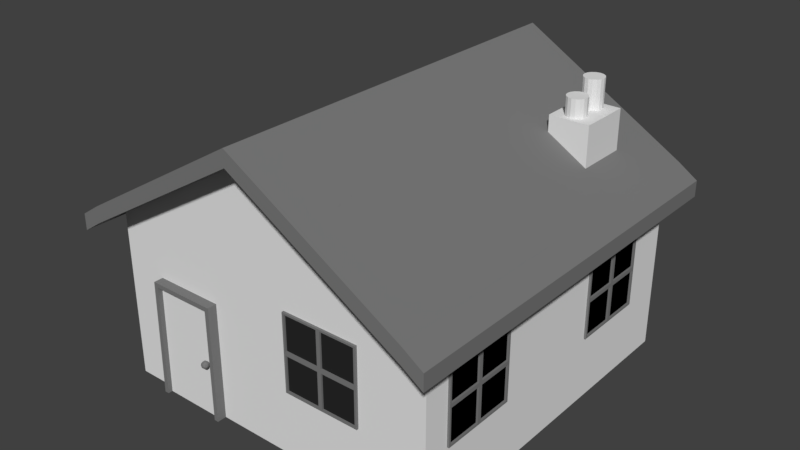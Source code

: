 # Source: house.blend  (saved by Blender 2.79.0; exported with 4.5.12 LTS)
import bpy
from mathutils import Matrix  # noqa: F401  (used for matrix-valued properties, if any)

bpy.ops.wm.read_factory_settings(use_empty=True)
scene = bpy.context.scene
scene.name = 'Scene'

# ---- collections
col_collection_1 = bpy.data.collections.new('Collection 1'); scene.collection.children.link(col_collection_1)

# ---- materials (node trees are filled in below, after node groups)
mat_material = bpy.data.materials.new('Material')
mat_material.alpha_threshold = 0.0
mat_material.use_transparent_shadow = False
mat_material.roughness = 0.5
mat_material.line_color = (0.0, 0.0, 0.0, 1.0)
mat_material_001 = bpy.data.materials.new('Material.001')
mat_material_001.alpha_threshold = 0.0
mat_material_001.use_transparent_shadow = False
mat_material_001.diffuse_color = (0.196, 0.196, 0.196, 1.0)
mat_material_001.roughness = 0.5
mat_material_002 = bpy.data.materials.new('Material.002')
mat_material_002.alpha_threshold = 0.0
mat_material_002.use_transparent_shadow = False
mat_material_002.diffuse_color = (0.02198, 0.02198, 0.02198, 1.0)
mat_material_002.roughness = 0.5
mat_material_003 = bpy.data.materials.new('Material.003')
mat_material_003.alpha_threshold = 0.0
mat_material_003.use_transparent_shadow = False
mat_material_003.diffuse_color = (0.0, 0.0, 0.0, 1.0)
mat_material_003.roughness = 0.5

# ---- material node trees

# ---- world
world_world = bpy.data.worlds.new('World'); scene.world = world_world
world_world.color = (0.05088, 0.05088, 0.05088)
world_world.use_sun_shadow = False
world_world.sun_shadow_jitter_overblur = 0.0
world_world.cycles.sampling_method = 'MANUAL'

# ---- meshes
me_cube = bpy.data.meshes.new('Cube')
me_cube.from_pydata([(3.088, 3.202, -2.396), (3.088, -3.26, -2.396), (-3.182, -3.26, -2.396), (-3.182, 3.202, -2.396), (3.088, 3.202, 1.017), (3.088, -3.26, 1.017), (-3.182, -3.26, 1.017), (-3.182, 3.202, 1.017), (3.088, -0.02933, 1.017), (-0.04695, 3.202, 2.877), (-0.04696, -3.26, 2.877), (-3.182, -0.02932, 1.017), (-0.04696, -0.02932, 2.877), (-3.182, -3.26, 0.7174), (3.088, -3.26, 0.7174), (-0.04695, -3.26, 2.577), (3.088, 3.202, 0.7174), (-3.182, 3.202, 0.7174), (-0.04695, 3.202, 2.577), (3.454, 3.202, 0.7704), (3.454, -3.26, 0.7704), (3.454, -0.02933, 0.7704), (3.454, -3.26, 0.4704), (3.454, 3.202, 0.4704), (-3.555, -3.26, 0.7704), (-3.555, 3.202, 0.7704), (-3.555, -0.02932, 0.7704), (-3.555, -3.26, 0.4704), (-3.555, 3.202, 0.4704), (3.088, 3.696, 1.017), (-3.182, 3.696, 1.017), (-0.04695, 3.696, 2.877), (3.088, 3.696, 0.7174), (-3.182, 3.696, 0.7174), (-0.04695, 3.696, 2.577), (3.454, 3.696, 0.7704), (3.454, 3.696, 0.4704), (-3.555, 3.696, 0.7704), (-3.555, 3.696, 0.4704), (3.088, -3.784, 1.017), (-3.182, -3.784, 1.017), (-0.04696, -3.784, 2.877), (-3.182, -3.784, 0.7174), (3.088, -3.784, 0.7174), (-0.04696, -3.784, 2.577), (3.454, -3.784, 0.7704), (3.454, -3.784, 0.4704), (-3.555, -3.784, 0.7704), (-3.555, -3.784, 0.4704), (1.682, 1.655, 1.166), (1.682, 1.655, 2.155), (1.682, 2.644, 1.166), (1.682, 2.644, 2.155), (2.432, 1.655, 1.166), (2.432, 1.655, 2.155), (2.432, 2.644, 1.166), (2.432, 2.644, 2.155), (2.032, 2.594, 2.114), (2.032, 2.594, 2.689), (2.104, 2.579, 2.114), (2.104, 2.579, 2.689), (2.165, 2.538, 2.114), (2.165, 2.538, 2.689), (2.206, 2.477, 2.114), (2.206, 2.477, 2.689), (2.22, 2.405, 2.114), (2.22, 2.405, 2.689), (2.206, 2.333, 2.114), (2.206, 2.333, 2.689), (2.165, 2.272, 2.114), (2.165, 2.272, 2.689), (2.104, 2.231, 2.114), (2.104, 2.231, 2.689), (2.032, 2.216, 2.114), (2.032, 2.216, 2.689), (1.959, 2.231, 2.114), (1.959, 2.231, 2.689), (1.898, 2.272, 2.114), (1.898, 2.272, 2.689), (1.857, 2.333, 2.114), (1.857, 2.333, 2.689), (1.843, 2.405, 2.114), (1.843, 2.405, 2.689), (1.857, 2.477, 2.114), (1.857, 2.477, 2.689), (1.898, 2.538, 2.114), (1.898, 2.538, 2.689), (1.959, 2.579, 2.114), (1.959, 2.579, 2.689), (2.032, 2.103, 2.114), (2.032, 2.103, 2.492), (2.104, 2.089, 2.114), (2.104, 2.089, 2.492), (2.165, 2.048, 2.114), (2.165, 2.048, 2.492), (2.206, 1.987, 2.114), (2.206, 1.987, 2.492), (2.22, 1.915, 2.114), (2.22, 1.915, 2.492), (2.206, 1.843, 2.114), (2.206, 1.843, 2.492), (2.165, 1.781, 2.114), (2.165, 1.781, 2.492), (2.104, 1.741, 2.114), (2.104, 1.741, 2.492), (2.032, 1.726, 2.114), (2.032, 1.726, 2.492), (1.959, 1.741, 2.114), (1.959, 1.741, 2.492), (1.898, 1.781, 2.114), (1.898, 1.781, 2.492), (1.857, 1.843, 2.114), (1.857, 1.843, 2.492), (1.843, 1.915, 2.114), (1.843, 1.915, 2.492), (1.857, 1.987, 2.114), (1.857, 1.987, 2.492), (1.898, 2.048, 2.114), (1.898, 2.048, 2.492), (1.959, 2.089, 2.114), (1.959, 2.089, 2.492), (-1.186, -3.349, -0.3088), (-2.316, -3.349, -0.3088), (-2.35, -3.349, -2.396), (-1.186, -3.349, -2.396), (-1.105, -3.26, -2.396), (-2.433, -3.26, -2.396), (-2.395, -3.26, -0.2281), (-1.105, -3.26, -0.2281), (-1.186, -3.434, -2.396), (-2.35, -3.434, -2.396), (-2.316, -3.434, -0.3088), (-1.186, -3.434, -0.3088), (-1.105, -3.434, -2.396), (-2.433, -3.434, -2.396), (-2.395, -3.434, -0.228), (-1.105, -3.434, -0.228), (-1.327, -3.406, -1.458), (-1.275, -3.444, -1.418), (-1.346, -3.467, -1.418), (-1.391, -3.406, -1.418), (-1.346, -3.345, -1.418), (-1.275, -3.369, -1.418), (-1.307, -3.467, -1.354), (-1.378, -3.444, -1.354), (-1.378, -3.369, -1.354), (-1.307, -3.345, -1.354), (-1.262, -3.406, -1.354), (-1.327, -3.406, -1.314), (-1.338, -3.442, -1.447), (-1.296, -3.428, -1.447), (-1.308, -3.464, -1.424), (-1.266, -3.406, -1.424), (-1.296, -3.384, -1.447), (-1.364, -3.406, -1.447), (-1.376, -3.442, -1.424), (-1.338, -3.37, -1.447), (-1.376, -3.37, -1.424), (-1.308, -3.348, -1.424), (-1.258, -3.428, -1.386), (-1.258, -3.384, -1.386), (-1.327, -3.478, -1.386), (-1.284, -3.464, -1.386), (-1.395, -3.428, -1.386), (-1.369, -3.464, -1.386), (-1.369, -3.348, -1.386), (-1.395, -3.384, -1.386), (-1.284, -3.348, -1.386), (-1.327, -3.335, -1.386), (-1.277, -3.442, -1.348), (-1.345, -3.464, -1.348), (-1.387, -3.406, -1.348), (-1.345, -3.348, -1.348), (-1.277, -3.37, -1.348), (-1.315, -3.442, -1.325), (-1.289, -3.406, -1.325), (-1.357, -3.428, -1.325), (-1.357, -3.384, -1.325), (-1.315, -3.37, -1.325), (0.4113, -3.302, -0.4694), (0.4113, -3.302, 0.2486), (0.1757, 0.1604, -0.4694), (0.4113, 0.1604, 0.2486), (1.129, -3.302, -0.4694), (1.129, -3.302, 0.2486), (1.365, 0.1604, -0.4694), (1.129, 0.1604, 0.2486), (0.4472, -3.302, 0.2127), (0.4472, -3.302, -0.4335), (1.093, -3.302, -0.4335), (1.093, -3.302, 0.2127), (0.4472, -3.267, 0.2127), (0.4472, -3.267, -0.4335), (1.093, -3.267, -0.4335), (1.093, -3.267, 0.2127), (1.847, -3.302, -0.4694), (1.847, -3.302, 0.2486), (1.847, 0.1604, -0.4694), (1.847, 0.1604, 0.2486), (1.165, -3.302, 0.2127), (1.165, -3.302, -0.4335), (1.811, -3.302, -0.4335), (1.811, -3.302, 0.2127), (1.165, -3.267, 0.2127), (1.165, -3.267, -0.4335), (1.811, -3.267, -0.4335), (1.811, -3.267, 0.2127), (0.4113, -3.302, -1.187), (0.1757, 0.1604, -1.187), (1.129, -3.302, -1.187), (1.365, 0.1604, -1.187), (0.4472, -3.302, -0.5053), (0.4472, -3.302, -1.152), (1.093, -3.302, -1.152), (1.093, -3.302, -0.5053), (0.4472, -3.267, -0.5053), (0.4472, -3.267, -1.152), (1.093, -3.267, -1.152), (1.093, -3.267, -0.5053), (1.847, -3.302, -1.187), (1.847, 0.1604, -1.187), (1.165, -3.302, -0.5053), (1.165, -3.302, -1.152), (1.811, -3.302, -1.152), (1.811, -3.302, -0.5053), (1.165, -3.267, -0.5053), (1.165, -3.267, -1.152), (1.811, -3.267, -1.152), (1.811, -3.267, -0.5053), (3.127, -2.775, -0.4694), (3.127, -2.775, 0.2486), (2.983, -2.775, -0.4694), (2.983, -2.775, 0.2486), (3.127, -2.057, -0.4694), (3.127, -2.057, 0.2486), (2.983, -2.057, -0.4694), (2.983, -2.057, 0.2486), (3.127, -2.739, 0.2127), (3.127, -2.739, -0.4335), (3.127, -2.093, -0.4335), (3.127, -2.093, 0.2127), (3.091, -2.739, 0.2127), (3.091, -2.739, -0.4335), (3.091, -2.093, -0.4335), (3.091, -2.093, 0.2127), (3.127, -1.339, -0.4694), (3.127, -1.339, 0.2486), (2.983, -1.339, -0.4694), (2.983, -1.339, 0.2486), (3.127, -2.021, 0.2127), (3.127, -2.021, -0.4335), (3.127, -1.375, -0.4335), (3.127, -1.375, 0.2127), (3.091, -2.021, 0.2127), (3.091, -2.021, -0.4335), (3.091, -1.375, -0.4335), (3.091, -1.375, 0.2127), (3.127, -2.775, -1.187), (2.983, -2.775, -1.187), (3.127, -2.057, -1.187), (2.983, -2.057, -1.187), (3.127, -2.739, -0.5053), (3.127, -2.739, -1.152), (3.127, -2.093, -1.152), (3.127, -2.093, -0.5053), (3.091, -2.739, -0.5053), (3.091, -2.739, -1.152), (3.091, -2.093, -1.152), (3.091, -2.093, -0.5053), (3.127, -1.339, -1.187), (2.983, -1.339, -1.187), (3.127, -2.021, -0.5053), (3.127, -2.021, -1.152), (3.127, -1.375, -1.152), (3.127, -1.375, -0.5053), (3.091, -2.021, -0.5053), (3.091, -2.021, -1.152), (3.091, -1.375, -1.152), (3.091, -1.375, -0.5053), (3.127, 0.8931, -0.4694), (3.127, 0.8931, 0.2486), (2.983, 0.8931, -0.4694), (2.983, 0.8931, 0.2486), (3.127, 1.611, -0.4694), (3.127, 1.611, 0.2486), (2.983, 1.611, -0.4694), (2.983, 1.611, 0.2486), (3.127, 0.929, 0.2127), (3.127, 0.929, -0.4335), (3.127, 1.575, -0.4335), (3.127, 1.575, 0.2127), (3.091, 0.929, 0.2127), (3.091, 0.929, -0.4335), (3.091, 1.575, -0.4335), (3.091, 1.575, 0.2127), (3.127, 2.329, -0.4694), (3.127, 2.329, 0.2486), (2.983, 2.329, -0.4694), (2.983, 2.329, 0.2486), (3.127, 1.647, 0.2127), (3.127, 1.647, -0.4335), (3.127, 2.293, -0.4335), (3.127, 2.293, 0.2127), (3.091, 1.647, 0.2127), (3.091, 1.647, -0.4335), (3.091, 2.293, -0.4335), (3.091, 2.293, 0.2127), (3.127, 0.8931, -1.187), (2.983, 0.8931, -1.187), (3.127, 1.611, -1.187), (2.983, 1.611, -1.187), (3.127, 0.929, -0.5053), (3.127, 0.929, -1.152), (3.127, 1.575, -1.152), (3.127, 1.575, -0.5053), (3.091, 0.929, -0.5053), (3.091, 0.929, -1.152), (3.091, 1.575, -1.152), (3.091, 1.575, -0.5053), (3.127, 2.329, -1.187), (2.983, 2.329, -1.187), (3.127, 1.647, -0.5053), (3.127, 1.647, -1.152), (3.127, 2.293, -1.152), (3.127, 2.293, -0.5053), (3.091, 1.647, -0.5053), (3.091, 1.647, -1.152), (3.091, 2.293, -1.152), (3.091, 2.293, -0.5053), (2.639, 3.246, -0.4694), (2.639, 3.246, 0.2486), (2.639, 3.102, -0.4694), (2.639, 3.102, 0.2486), (1.921, 3.246, -0.4694), (1.921, 3.246, 0.2486), (1.921, 3.102, -0.4694), (1.921, 3.102, 0.2486), (2.603, 3.246, 0.2127), (2.603, 3.246, -0.4335), (1.957, 3.246, -0.4335), (1.957, 3.246, 0.2127), (2.603, 3.21, 0.2127), (2.603, 3.21, -0.4335), (1.957, 3.21, -0.4335), (1.957, 3.21, 0.2127), (1.203, 3.246, -0.4694), (1.203, 3.246, 0.2486), (1.203, 3.102, -0.4694), (1.203, 3.102, 0.2486), (1.885, 3.246, 0.2127), (1.885, 3.246, -0.4335), (1.239, 3.246, -0.4335), (1.239, 3.246, 0.2127), (1.885, 3.21, 0.2127), (1.885, 3.21, -0.4335), (1.239, 3.21, -0.4335), (1.239, 3.21, 0.2127), (2.639, 3.246, -1.187), (2.639, 3.102, -1.187), (1.921, 3.246, -1.187), (1.921, 3.102, -1.187), (2.603, 3.246, -0.5053), (2.603, 3.246, -1.152), (1.957, 3.246, -1.152), (1.957, 3.246, -0.5053), (2.603, 3.21, -0.5053), (2.603, 3.21, -1.152), (1.957, 3.21, -1.152), (1.957, 3.21, -0.5053), (1.203, 3.246, -1.187), (1.203, 3.102, -1.187), (1.885, 3.246, -0.5053), (1.885, 3.246, -1.152), (1.239, 3.246, -1.152), (1.239, 3.246, -0.5053), (1.885, 3.21, -0.5053), (1.885, 3.21, -1.152), (1.239, 3.21, -1.152), (1.239, 3.21, -0.5053), (-0.8527, 3.246, -0.4694), (-0.8527, 3.246, 0.2486), (-0.8527, 3.102, -0.4694), (-0.8527, 3.102, 0.2486), (-1.571, 3.246, -0.4694), (-1.571, 3.246, 0.2486), (-1.571, 3.102, -0.4694), (-1.571, 3.102, 0.2486), (-0.8886, 3.246, 0.2127), (-0.8886, 3.246, -0.4335), (-1.535, 3.246, -0.4335), (-1.535, 3.246, 0.2127), (-0.8886, 3.21, 0.2127), (-0.8886, 3.21, -0.4335), (-1.535, 3.21, -0.4335), (-1.535, 3.21, 0.2127), (-2.289, 3.246, -0.4694), (-2.289, 3.246, 0.2486), (-2.289, 3.102, -0.4694), (-2.289, 3.102, 0.2486), (-1.607, 3.246, 0.2127), (-1.607, 3.246, -0.4335), (-2.253, 3.246, -0.4335), (-2.253, 3.246, 0.2127), (-1.607, 3.21, 0.2127), (-1.607, 3.21, -0.4335), (-2.253, 3.21, -0.4335), (-2.253, 3.21, 0.2127), (-0.8527, 3.246, -1.187), (-0.8527, 3.102, -1.187), (-1.571, 3.246, -1.187), (-1.571, 3.102, -1.187), (-0.8886, 3.246, -0.5053), (-0.8886, 3.246, -1.152), (-1.535, 3.246, -1.152), (-1.535, 3.246, -0.5053), (-0.8886, 3.21, -0.5053), (-0.8886, 3.21, -1.152), (-1.535, 3.21, -1.152), (-1.535, 3.21, -0.5053), (-2.289, 3.246, -1.187), (-2.289, 3.102, -1.187), (-1.607, 3.246, -0.5053), (-1.607, 3.246, -1.152), (-2.253, 3.246, -1.152), (-2.253, 3.246, -0.5053), (-1.607, 3.21, -0.5053), (-1.607, 3.21, -1.152), (-2.253, 3.21, -1.152), (-2.253, 3.21, -0.5053), (-3.229, 2.82, -0.4694), (-3.229, 2.82, 0.2486), (-3.086, 2.82, -0.4694), (-3.086, 2.82, 0.2486), (-3.229, 2.102, -0.4694), (-3.229, 2.102, 0.2486), (-3.086, 2.102, -0.4694), (-3.086, 2.102, 0.2486), (-3.229, 2.784, 0.2127), (-3.229, 2.784, -0.4335), (-3.229, 2.138, -0.4335), (-3.229, 2.138, 0.2127), (-3.193, 2.784, 0.2127), (-3.193, 2.784, -0.4335), (-3.193, 2.138, -0.4335), (-3.193, 2.138, 0.2127), (-3.229, 1.384, -0.4694), (-3.229, 1.384, 0.2486), (-3.086, 1.384, -0.4694), (-3.086, 1.384, 0.2486), (-3.229, 2.066, 0.2127), (-3.229, 2.066, -0.4335), (-3.229, 1.42, -0.4335), (-3.229, 1.42, 0.2127), (-3.193, 2.066, 0.2127), (-3.193, 2.066, -0.4335), (-3.193, 1.42, -0.4335), (-3.193, 1.42, 0.2127), (-3.229, 2.82, -1.187), (-3.086, 2.82, -1.187), (-3.229, 2.102, -1.187), (-3.086, 2.102, -1.187), (-3.229, 2.784, -0.5053), (-3.229, 2.784, -1.152), (-3.229, 2.138, -1.152), (-3.229, 2.138, -0.5053), (-3.193, 2.784, -0.5053), (-3.193, 2.784, -1.152), (-3.193, 2.138, -1.152), (-3.193, 2.138, -0.5053), (-3.229, 1.384, -1.187), (-3.086, 1.384, -1.187), (-3.229, 2.066, -0.5053), (-3.229, 2.066, -1.152), (-3.229, 1.42, -1.152), (-3.229, 1.42, -0.5053), (-3.193, 2.066, -0.5053), (-3.193, 2.066, -1.152), (-3.193, 1.42, -1.152), (-3.193, 1.42, -0.5053), (-3.229, -0.8394, -0.4694), (-3.229, -0.8394, 0.2486), (-3.086, -0.8394, -0.4694), (-3.086, -0.8394, 0.2486), (-3.229, -1.557, -0.4694), (-3.229, -1.557, 0.2486), (-3.086, -1.557, -0.4694), (-3.086, -1.557, 0.2486), (-3.229, -0.8753, 0.2127), (-3.229, -0.8753, -0.4335), (-3.229, -1.521, -0.4335), (-3.229, -1.521, 0.2127), (-3.193, -0.8753, 0.2127), (-3.193, -0.8753, -0.4335), (-3.193, -1.521, -0.4335), (-3.193, -1.521, 0.2127), (-3.229, -2.275, -0.4694), (-3.229, -2.275, 0.2486), (-3.086, -2.275, -0.4694), (-3.086, -2.275, 0.2486), (-3.229, -1.593, 0.2127), (-3.229, -1.593, -0.4335), (-3.229, -2.24, -0.4335), (-3.229, -2.24, 0.2127), (-3.193, -1.593, 0.2127), (-3.193, -1.593, -0.4335), (-3.193, -2.24, -0.4335), (-3.193, -2.24, 0.2127), (-3.229, -0.8394, -1.187), (-3.086, -0.8394, -1.187), (-3.229, -1.557, -1.187), (-3.086, -1.557, -1.187), (-3.229, -0.8753, -0.5053), (-3.229, -0.8753, -1.152), (-3.229, -1.521, -1.152), (-3.229, -1.521, -0.5053), (-3.193, -0.8753, -0.5053), (-3.193, -0.8753, -1.152), (-3.193, -1.521, -1.152), (-3.193, -1.521, -0.5053), (-3.229, -2.275, -1.187), (-3.086, -2.275, -1.187), (-3.229, -1.593, -0.5053), (-3.229, -1.593, -1.152), (-3.229, -2.24, -1.152), (-3.229, -2.24, -0.5053), (-3.193, -1.593, -0.5053), (-3.193, -1.593, -1.152), (-3.193, -2.24, -1.152), (-3.193, -2.24, -0.5053), (0.4113, -2.922, -0.4694), (0.4113, -2.922, 0.2486), (1.129, -2.922, 0.2486), (1.847, -2.922, -0.4694), (1.847, -2.922, 0.2486), (0.4113, -2.922, -1.187), (1.129, -2.922, -1.187), (1.847, -2.922, -1.187), (-0.8988, -2.922, 0.2486), (-0.8988, 0.1604, 0.2486), (-0.8988, 0.1604, -0.4694), (-0.8988, 0.1604, -1.187), (-0.8988, -2.922, -0.4694), (-0.8988, -2.922, -1.187), (1.365, 0.1604, -2.223), (0.1757, 0.1604, -2.223), (1.129, -2.922, -2.223), (1.847, -2.922, -2.223), (1.847, 0.1604, -2.223), (0.4113, -2.922, -2.223), (-0.8988, 0.1604, -2.223), (-0.8988, -2.922, -2.223), (1.365, 0.191, -0.4694), (0.1757, 0.191, -0.4694), (1.365, 0.191, -1.187), (0.1757, 0.191, -1.187), (0.1757, 0.191, -2.223), (1.365, 0.191, -2.223), (1.33, 0.191, -0.5542), (0.2109, 0.191, -0.5542), (1.33, 0.191, -1.23), (0.2109, 0.191, -1.23), (0.2109, 0.191, -2.204), (1.33, 0.191, -2.204), (1.33, 0.2029, -0.5542), (0.2109, 0.2029, -0.5542), (1.33, 0.2029, -1.23), (0.2109, 0.2029, -1.23), (0.2109, 0.2029, -2.204), (1.33, 0.2029, -2.204), (0.427, -3.26, -1.165), (0.427, -3.26, 0.2432), (1.841, -3.26, 0.2432), (1.841, -3.26, -1.174)], [], [(0, 1, 125, 126, 2, 3), (12, 11, 6, 10), (0, 16, 14, 1), (1, 572, 569, 570, 13, 2, 126, 127, 128, 125), (2, 13, 17, 3), (25, 7, 30, 37), (8, 12, 10, 5), (4, 9, 12, 8), (9, 7, 11, 12), (22, 23, 19, 21, 20), (22, 20, 45, 46), (17, 18, 16, 0, 3), (11, 7, 25, 26), (14, 16, 23, 22), (4, 8, 21, 19), (8, 5, 20, 21), (5, 10, 41, 39), (4, 19, 35, 29), (28, 27, 24, 26, 25), (28, 25, 37, 38), (17, 13, 27, 28), (27, 13, 42, 48), (6, 11, 26, 24), (29, 32, 34, 33, 30, 31), (32, 29, 35, 36), (30, 33, 38, 37), (23, 16, 32, 36), (16, 18, 34, 32), (7, 9, 31, 30), (17, 28, 38, 33), (9, 4, 29, 31), (19, 23, 36, 35), (18, 17, 33, 34), (42, 44, 43, 39, 41, 40), (39, 43, 46, 45), (42, 40, 47, 48), (6, 24, 47, 40), (20, 5, 39, 45), (13, 15, 44, 42), (14, 22, 46, 43), (15, 14, 43, 44), (24, 27, 48, 47), (10, 6, 40, 41), (49, 50, 52, 51), (51, 52, 56, 55), (55, 56, 54, 53), (53, 54, 50, 49), (51, 55, 53, 49), (56, 52, 50, 54), (57, 58, 60, 59), (59, 60, 62, 61), (61, 62, 64, 63), (63, 64, 66, 65), (65, 66, 68, 67), (67, 68, 70, 69), (69, 70, 72, 71), (71, 72, 74, 73), (73, 74, 76, 75), (75, 76, 78, 77), (77, 78, 80, 79), (79, 80, 82, 81), (81, 82, 84, 83), (83, 84, 86, 85), (60, 58, 88, 86, 84, 82, 80, 78, 76, 74, 72, 70, 68, 66, 64, 62), (85, 86, 88, 87), (87, 88, 58, 57), (57, 59, 61, 63, 65, 67, 69, 71, 73, 75, 77, 79, 81, 83, 85, 87), (89, 90, 92, 91), (91, 92, 94, 93), (93, 94, 96, 95), (95, 96, 98, 97), (97, 98, 100, 99), (99, 100, 102, 101), (101, 102, 104, 103), (103, 104, 106, 105), (105, 106, 108, 107), (107, 108, 110, 109), (109, 110, 112, 111), (111, 112, 114, 113), (113, 114, 116, 115), (115, 116, 118, 117), (92, 90, 120, 118, 116, 114, 112, 110, 108, 106, 104, 102, 100, 98, 96, 94), (117, 118, 120, 119), (119, 120, 90, 89), (89, 91, 93, 95, 97, 99, 101, 103, 105, 107, 109, 111, 113, 115, 117, 119), (124, 121, 122, 123), (127, 126, 134, 135), (125, 128, 136, 133), (128, 127, 135, 136), (129, 132, 121, 124), (126, 125, 133, 129, 124, 123, 130, 134), (130, 131, 135, 134), (131, 132, 136, 135), (132, 129, 133, 136), (131, 130, 123, 122), (132, 131, 122, 121), (137, 150, 149), (138, 150, 152), (137, 149, 154), (137, 154, 156), (137, 156, 153), (138, 152, 159), (139, 151, 161), (140, 155, 163), (141, 157, 165), (142, 158, 167), (138, 159, 162), (139, 161, 164), (140, 163, 166), (141, 165, 168), (142, 167, 160), (143, 169, 174), (144, 170, 176), (145, 171, 177), (146, 172, 178), (147, 173, 175), (175, 178, 148), (175, 173, 178), (173, 146, 178), (178, 177, 148), (178, 172, 177), (172, 145, 177), (177, 176, 148), (177, 171, 176), (171, 144, 176), (176, 174, 148), (176, 170, 174), (170, 143, 174), (174, 175, 148), (174, 169, 175), (169, 147, 175), (160, 173, 147), (160, 167, 173), (167, 146, 173), (168, 172, 146), (168, 165, 172), (165, 145, 172), (166, 171, 145), (166, 163, 171), (163, 144, 171), (164, 170, 144), (164, 161, 170), (161, 143, 170), (162, 169, 143), (162, 159, 169), (159, 147, 169), (167, 168, 146), (167, 158, 168), (158, 141, 168), (165, 166, 145), (165, 157, 166), (157, 140, 166), (163, 164, 144), (163, 155, 164), (155, 139, 164), (161, 162, 143), (161, 151, 162), (151, 138, 162), (159, 160, 147), (159, 152, 160), (152, 142, 160), (153, 158, 142), (153, 156, 158), (156, 141, 158), (156, 157, 141), (156, 154, 157), (154, 140, 157), (154, 155, 140), (154, 149, 155), (149, 139, 155), (152, 153, 142), (152, 150, 153), (150, 137, 153), (149, 151, 139), (149, 150, 151), (150, 138, 151), (530, 182, 538, 537), (181, 182, 186, 185), (183, 189, 188, 179), (531, 530, 180, 184), (179, 188, 187, 190, 189, 183, 184, 180), (189, 190, 194, 193), (194, 191, 192, 193), (187, 188, 192, 191), (190, 187, 191, 194), (188, 189, 193, 192), (185, 186, 198, 197), (532, 533, 196, 195), (195, 201, 200, 183), (533, 531, 184, 196), (183, 200, 199, 202, 201, 195, 196, 184), (201, 202, 206, 205), (206, 203, 204, 205), (199, 200, 204, 203), (202, 199, 203, 206), (200, 201, 205, 204), (529, 530, 537, 541), (181, 185, 551, 552), (209, 213, 212, 207), (534, 535, 209, 207), (207, 212, 211, 214, 213, 209, 183, 179), (213, 214, 218, 217), (218, 215, 216, 217), (211, 212, 216, 215), (214, 211, 215, 218), (212, 213, 217, 216), (210, 185, 197, 220), (536, 532, 195, 219), (219, 223, 222, 209), (535, 536, 219, 209), (209, 222, 221, 224, 223, 219, 195, 183), (223, 224, 228, 227), (228, 225, 226, 227), (221, 222, 226, 225), (224, 221, 225, 228), (222, 223, 227, 226), (229, 230, 232, 231), (231, 232, 236, 235), (233, 239, 238, 229), (236, 232, 230, 234), (229, 238, 237, 240, 239, 233, 234, 230), (239, 240, 244, 243), (244, 241, 242, 243), (237, 238, 242, 241), (240, 237, 241, 244), (238, 239, 243, 242), (235, 236, 248, 247), (247, 248, 246, 245), (245, 251, 250, 233), (248, 236, 234, 246), (233, 250, 249, 252, 251, 245, 246, 234), (251, 252, 256, 255), (256, 253, 254, 255), (249, 250, 254, 253), (252, 249, 253, 256), (250, 251, 255, 254), (257, 229, 231, 258), (258, 231, 235, 260), (259, 263, 262, 257), (258, 260, 259, 257), (257, 262, 261, 264, 263, 259, 233, 229), (263, 264, 268, 267), (268, 265, 266, 267), (261, 262, 266, 265), (264, 261, 265, 268), (262, 263, 267, 266), (260, 235, 247, 270), (270, 247, 245, 269), (269, 273, 272, 259), (260, 270, 269, 259), (259, 272, 271, 274, 273, 269, 245, 233), (273, 274, 278, 277), (278, 275, 276, 277), (271, 272, 276, 275), (274, 271, 275, 278), (272, 273, 277, 276), (279, 280, 282, 281), (281, 282, 286, 285), (283, 289, 288, 279), (286, 282, 280, 284), (279, 288, 287, 290, 289, 283, 284, 280), (289, 290, 294, 293), (294, 291, 292, 293), (287, 288, 292, 291), (290, 287, 291, 294), (288, 289, 293, 292), (285, 286, 298, 297), (297, 298, 296, 295), (295, 301, 300, 283), (298, 286, 284, 296), (283, 300, 299, 302, 301, 295, 296, 284), (301, 302, 306, 305), (306, 303, 304, 305), (299, 300, 304, 303), (302, 299, 303, 306), (300, 301, 305, 304), (307, 279, 281, 308), (308, 281, 285, 310), (309, 313, 312, 307), (308, 310, 309, 307), (307, 312, 311, 314, 313, 309, 283, 279), (313, 314, 318, 317), (318, 315, 316, 317), (311, 312, 316, 315), (314, 311, 315, 318), (312, 313, 317, 316), (310, 285, 297, 320), (320, 297, 295, 319), (319, 323, 322, 309), (310, 320, 319, 309), (309, 322, 321, 324, 323, 319, 295, 283), (323, 324, 328, 327), (328, 325, 326, 327), (321, 322, 326, 325), (324, 321, 325, 328), (322, 323, 327, 326), (329, 330, 332, 331), (331, 332, 336, 335), (333, 339, 338, 329), (336, 332, 330, 334), (329, 338, 337, 340, 339, 333, 334, 330), (339, 340, 344, 343), (344, 341, 342, 343), (337, 338, 342, 341), (340, 337, 341, 344), (338, 339, 343, 342), (335, 336, 348, 347), (347, 348, 346, 345), (345, 351, 350, 333), (348, 336, 334, 346), (333, 350, 349, 352, 351, 345, 346, 334), (351, 352, 356, 355), (356, 353, 354, 355), (349, 350, 354, 353), (352, 349, 353, 356), (350, 351, 355, 354), (357, 329, 331, 358), (358, 331, 335, 360), (359, 363, 362, 357), (358, 360, 359, 357), (357, 362, 361, 364, 363, 359, 333, 329), (363, 364, 368, 367), (368, 365, 366, 367), (361, 362, 366, 365), (364, 361, 365, 368), (362, 363, 367, 366), (360, 335, 347, 370), (370, 347, 345, 369), (369, 373, 372, 359), (360, 370, 369, 359), (359, 372, 371, 374, 373, 369, 345, 333), (373, 374, 378, 377), (378, 375, 376, 377), (371, 372, 376, 375), (374, 371, 375, 378), (372, 373, 377, 376), (379, 380, 382, 381), (381, 382, 386, 385), (383, 389, 388, 379), (386, 382, 380, 384), (379, 388, 387, 390, 389, 383, 384, 380), (389, 390, 394, 393), (394, 391, 392, 393), (387, 388, 392, 391), (390, 387, 391, 394), (388, 389, 393, 392), (385, 386, 398, 397), (397, 398, 396, 395), (395, 401, 400, 383), (398, 386, 384, 396), (383, 400, 399, 402, 401, 395, 396, 384), (401, 402, 406, 405), (406, 403, 404, 405), (399, 400, 404, 403), (402, 399, 403, 406), (400, 401, 405, 404), (407, 379, 381, 408), (408, 381, 385, 410), (409, 413, 412, 407), (408, 410, 409, 407), (407, 412, 411, 414, 413, 409, 383, 379), (413, 414, 418, 417), (418, 415, 416, 417), (411, 412, 416, 415), (414, 411, 415, 418), (412, 413, 417, 416), (410, 385, 397, 420), (420, 397, 395, 419), (419, 423, 422, 409), (410, 420, 419, 409), (409, 422, 421, 424, 423, 419, 395, 383), (423, 424, 428, 427), (428, 425, 426, 427), (421, 422, 426, 425), (424, 421, 425, 428), (422, 423, 427, 426), (429, 430, 432, 431), (431, 432, 436, 435), (433, 439, 438, 429), (436, 432, 430, 434), (429, 438, 437, 440, 439, 433, 434, 430), (439, 440, 444, 443), (444, 441, 442, 443), (437, 438, 442, 441), (440, 437, 441, 444), (438, 439, 443, 442), (435, 436, 448, 447), (447, 448, 446, 445), (445, 451, 450, 433), (448, 436, 434, 446), (433, 450, 449, 452, 451, 445, 446, 434), (451, 452, 456, 455), (456, 453, 454, 455), (449, 450, 454, 453), (452, 449, 453, 456), (450, 451, 455, 454), (457, 429, 431, 458), (458, 431, 435, 460), (459, 463, 462, 457), (458, 460, 459, 457), (457, 462, 461, 464, 463, 459, 433, 429), (463, 464, 468, 467), (468, 465, 466, 467), (461, 462, 466, 465), (464, 461, 465, 468), (462, 463, 467, 466), (460, 435, 447, 470), (470, 447, 445, 469), (469, 473, 472, 459), (460, 470, 469, 459), (459, 472, 471, 474, 473, 469, 445, 433), (473, 474, 478, 477), (478, 475, 476, 477), (471, 472, 476, 475), (474, 471, 475, 478), (472, 473, 477, 476), (479, 480, 482, 481), (481, 482, 486, 485), (483, 489, 488, 479), (486, 482, 480, 484), (479, 488, 487, 490, 489, 483, 484, 480), (489, 490, 494, 493), (494, 491, 492, 493), (487, 488, 492, 491), (490, 487, 491, 494), (488, 489, 493, 492), (485, 486, 498, 497), (497, 498, 496, 495), (495, 501, 500, 483), (498, 486, 484, 496), (483, 500, 499, 502, 501, 495, 496, 484), (501, 502, 506, 505), (506, 503, 504, 505), (499, 500, 504, 503), (502, 499, 503, 506), (500, 501, 505, 504), (507, 479, 481, 508), (508, 481, 485, 510), (509, 513, 512, 507), (508, 510, 509, 507), (507, 512, 511, 514, 513, 509, 483, 479), (513, 514, 518, 517), (518, 515, 516, 517), (511, 512, 516, 515), (514, 511, 515, 518), (512, 513, 517, 516), (510, 485, 497, 520), (520, 497, 495, 519), (519, 523, 522, 509), (510, 520, 519, 509), (509, 522, 521, 524, 523, 519, 495, 483), (523, 524, 528, 527), (528, 525, 526, 527), (521, 522, 526, 525), (524, 521, 525, 528), (522, 523, 527, 526), (542, 540, 549, 550), (220, 197, 532, 536), (543, 544, 555, 556), (207, 179, 529, 534), (198, 186, 531, 533), (197, 198, 533, 532), (186, 182, 530, 531), (179, 180, 530, 529), (541, 537, 538, 539), (542, 541, 539, 540), (534, 529, 541, 542), (181, 208, 540, 539), (540, 208, 544, 549), (182, 181, 539, 538), (543, 547, 546, 545), (544, 543, 545, 548), (544, 548, 550, 549), (534, 542, 550, 548), (220, 536, 546, 547), (535, 534, 548, 545), (210, 220, 547, 543), (536, 535, 545, 546), (555, 554, 560, 561), (553, 556, 562, 559), (185, 210, 553, 551), (208, 181, 552, 554), (210, 543, 556, 553), (544, 208, 554, 555), (557, 559, 565, 563), (562, 561, 567, 568), (554, 552, 558, 560), (552, 551, 557, 558), (556, 555, 561, 562), (551, 553, 559, 557), (566, 564, 563, 565), (566, 565, 568, 567), (559, 562, 568, 565), (561, 560, 566, 567), (560, 558, 564, 566), (558, 557, 563, 564), (13, 570, 571, 572, 1, 14, 15)])
me_cube.polygons.foreach_set('material_index', [0, 1, 0, 0, 0, 1, 1, 1, 1, 1, 1, 0, 1, 1, 1, 1, 1, 1, 1, 1, 1, 1, 1, 1, 1, 1, 1, 1, 1, 1, 1, 1, 1, 1, 1, 1, 1, 1, 1, 1, 1, 1, 1, 0, 0, 0, 0, 0, 0, 0, 0, 0, 0, 0, 0, 0, 0, 0, 0, 0, 0, 0, 0, 0, 0, 0, 0, 0, 0, 0, 0, 0, 0, 0, 0, 0, 0, 0, 0, 0, 0, 0, 0, 0, 0, 0, 1, 1, 1, 1, 1, 1, 1, 1, 1, 1, 1, 1, 1, 1, 1, 1, 1, 1, 1, 1, 1, 1, 1, 1, 1, 1, 1, 1, 1, 1, 1, 1, 1, 1, 1, 1, 1, 1, 1, 1, 1, 1, 1, 1, 1, 1, 1, 1, 1, 1, 1, 1, 1, 1, 1, 1, 1, 1, 1, 1, 1, 1, 1, 1, 1, 1, 1, 1, 1, 1, 1, 1, 1, 1, 1, 1, 1, 1, 1, 1, 1, 1, 1, 1, 1, 1, 1, 1, 1, 1, 1, 1, 1, 1, 1, 1, 2, 1, 1, 1, 1, 1, 1, 1, 1, 1, 2, 1, 1, 1, 1, 1, 1, 1, 1, 1, 2, 1, 1, 1, 1, 1, 1, 1, 1, 1, 2, 1, 1, 1, 1, 1, 1, 1, 1, 1, 3, 1, 1, 1, 1, 1, 1, 1, 1, 1, 3, 1, 1, 1, 1, 1, 1, 1, 1, 1, 3, 1, 1, 1, 1, 1, 1, 1, 1, 1, 3, 1, 1, 1, 1, 1, 1, 1, 1, 1, 3, 1, 1, 1, 1, 1, 1, 1, 1, 1, 3, 1, 1, 1, 1, 1, 1, 1, 1, 1, 3, 1, 1, 1, 1, 1, 1, 1, 1, 1, 3, 1, 1, 1, 1, 1, 1, 1, 1, 1, 3, 1, 1, 1, 1, 1, 1, 1, 1, 1, 3, 1, 1, 1, 1, 1, 1, 1, 1, 1, 3, 1, 1, 1, 1, 1, 1, 1, 1, 1, 3, 1, 1, 1, 1, 1, 1, 1, 1, 1, 3, 1, 1, 1, 1, 1, 1, 1, 1, 1, 3, 1, 1, 1, 1, 1, 1, 1, 1, 1, 3, 1, 1, 1, 1, 1, 1, 1, 1, 1, 3, 1, 1, 1, 1, 1, 1, 1, 1, 1, 3, 1, 1, 1, 1, 1, 1, 1, 1, 1, 3, 1, 1, 1, 1, 1, 1, 1, 1, 1, 3, 1, 1, 1, 1, 1, 1, 1, 1, 1, 3, 1, 1, 1, 1, 1, 1, 1, 1, 1, 3, 1, 1, 1, 1, 1, 1, 1, 1, 1, 3, 1, 1, 1, 1, 1, 1, 1, 1, 1, 3, 1, 1, 1, 1, 1, 1, 1, 1, 1, 3, 1, 1, 1, 1, 1, 1, 1, 1, 1, 1, 1, 1, 1, 1, 1, 1, 1, 1, 1, 1, 1, 1, 1, 1, 1, 1, 1, 1, 1, 1, 1, 1, 1, 1, 1, 1, 1, 1, 1, 1, 1, 1, 1, 0])
_uv = me_cube.uv_layers.new(name='UVMap')
_uv.uv.foreach_set('vector', [9.483e-08, 0.68, 0.0, 0.3687, 0.2085, 0.3687, 0.2745, 0.3687, 0.3118, 0.3687, 0.3118, 0.68, 0.5229, 0.1809, 0.3671, 0.1809, 0.3671, 0.02524, 0.5229, 0.02524, 0.843, 0.3603, 0.9978, 0.3603, 0.9978, 0.6716, 0.843, 0.6716, 0.5957, 0.6624, 0.535, 0.6023, 0.5345, 0.5342, 0.4645, 0.5342, 0.4409, 0.3603, 0.5957, 0.3603, 0.5957, 0.3964, 0.4879, 0.3982, 0.4879, 0.4604, 0.5957, 0.4604, 0.8518, 0.3113, 0.697, 0.3113, 0.697, 4.593e-08, 0.8518, 0.0, 0.3485, 0.3365, 0.3671, 0.3365, 0.3671, 0.3603, 0.3485, 0.3603, 0.6788, 0.1809, 0.5229, 0.1809, 0.5229, 0.02524, 0.6788, 0.02524, 0.6788, 0.3365, 0.5229, 0.3365, 0.5229, 0.1809, 0.6788, 0.1809, 0.5229, 0.3365, 0.3671, 0.3365, 0.3671, 0.1809, 0.5229, 0.1809, 0.3485, 0.3856, 0.3485, 0.6968, 0.3336, 0.6968, 0.3336, 0.5412, 0.3336, 0.3856, 0.3485, 0.3856, 0.3336, 0.3856, 0.3336, 0.3603, 0.3485, 0.3603, 0.6882, 0.6624, 0.5957, 0.5113, 0.6882, 0.3603, 0.843, 0.3603, 0.843, 0.6624, 0.3671, 0.1809, 0.3671, 0.3365, 0.3485, 0.3365, 0.3485, 0.1809, 0.0182, 0.02524, 0.0182, 0.3365, 0.0, 0.3365, 4.741e-08, 0.02524, 0.6788, 0.3365, 0.6788, 0.1809, 0.697, 0.1809, 0.697, 0.3365, 0.6788, 0.1809, 0.6788, 0.02524, 0.697, 0.02524, 0.697, 0.1809, 0.6788, 0.02524, 0.5229, 0.02524, 0.5229, 0.0, 0.6788, 4.938e-07, 0.6788, 0.3365, 0.697, 0.3365, 0.697, 0.3603, 0.6788, 0.3603, 0.3187, 0.6968, 0.3187, 0.3856, 0.3336, 0.3856, 0.3336, 0.5412, 0.3336, 0.6968, 0.3187, 0.6968, 0.3336, 0.6968, 0.3336, 0.7206, 0.3187, 0.7206, 0.33, 0.3365, 0.33, 0.02524, 0.3485, 0.02524, 0.3485, 0.3365, 0.3485, 0.02524, 0.33, 0.02524, 0.33, 9.991e-07, 0.3485, 1.137e-06, 0.3671, 0.02524, 0.3671, 0.1809, 0.3485, 0.1809, 0.3485, 0.02524, 0.9442, 0.01763, 0.9592, 0.01763, 0.8667, 0.1686, 0.9592, 0.3197, 0.9442, 0.3197, 0.8518, 0.1686, 0.9592, 0.01763, 0.9442, 0.01763, 0.9565, 0.0, 0.9714, 1.148e-08, 0.9442, 0.3197, 0.9592, 0.3197, 0.9714, 0.3376, 0.9565, 0.3376, 0.0, 0.3365, 0.0182, 0.3365, 0.0182, 0.3603, 0.0, 0.3603, 0.0182, 0.3365, 0.1741, 0.3365, 0.1741, 0.3603, 0.0182, 0.3603, 0.3671, 0.3365, 0.5229, 0.3365, 0.5229, 0.3603, 0.3671, 0.3603, 0.33, 0.3365, 0.3485, 0.3365, 0.3485, 0.3603, 0.33, 0.3603, 0.5229, 0.3365, 0.6788, 0.3365, 0.6788, 0.3603, 0.5229, 0.3603, 0.3336, 0.6968, 0.3485, 0.6968, 0.3485, 0.7206, 0.3336, 0.7206, 0.1741, 0.3365, 0.33, 0.3365, 0.33, 0.3603, 0.1741, 0.3603, 0.4559, 0.6803, 0.3634, 0.8314, 0.4559, 0.9824, 0.4409, 0.9824, 0.3485, 0.8314, 0.4409, 0.6803, 0.4409, 0.9824, 0.4559, 0.9824, 0.4681, 1.0, 0.4532, 1.0, 0.4559, 0.6803, 0.4409, 0.6803, 0.4532, 0.6624, 0.4681, 0.6624, 0.3671, 0.02524, 0.3485, 0.02524, 0.3485, 5.627e-07, 0.3671, 4.938e-07, 0.697, 0.02524, 0.6788, 0.02524, 0.6788, 4.938e-07, 0.697, 5.627e-07, 0.33, 0.02524, 0.1741, 0.02524, 0.1741, 0.0, 0.33, 9.991e-07, 0.0182, 0.02524, 4.741e-08, 0.02524, 5.927e-08, 1.079e-06, 0.0182, 9.417e-07, 0.1741, 0.02524, 0.0182, 0.02524, 0.0182, 9.417e-07, 0.1741, 0.0, 0.3336, 0.3856, 0.3187, 0.3856, 0.3187, 0.3603, 0.3336, 0.3603, 0.5229, 0.02524, 0.3671, 0.02524, 0.3671, 4.938e-07, 0.5229, 0.0, 0.7462, 0.3113, 0.7462, 0.3589, 0.697, 0.3589, 0.697, 0.3113, 0.7954, 0.3589, 0.7954, 0.3113, 0.8326, 0.3113, 0.8326, 0.3589, 0.7462, 0.3589, 0.7462, 0.3113, 0.7954, 0.3113, 0.7954, 0.3589, 0.7936, 0.7576, 0.7936, 0.71, 0.8309, 0.71, 0.8309, 0.7576, 0.8309, 0.71, 0.7936, 0.71, 0.7936, 0.6624, 0.8309, 0.6624, 0.2452, 0.876, 0.2079, 0.876, 0.2079, 0.8284, 0.2452, 0.8284, 0.8393, 0.339, 0.8393, 0.3113, 0.8429, 0.3113, 0.8429, 0.339, 0.8429, 0.339, 0.8429, 0.3113, 0.8459, 0.3113, 0.8459, 0.339, 0.3187, 0.776, 0.3187, 0.7483, 0.3217, 0.7483, 0.3217, 0.776, 0.3217, 0.776, 0.3217, 0.7483, 0.3253, 0.7483, 0.3253, 0.776, 0.3253, 0.776, 0.3253, 0.7483, 0.3289, 0.7483, 0.3289, 0.776, 0.3289, 0.776, 0.3289, 0.7483, 0.3319, 0.7483, 0.3319, 0.776, 0.7918, 0.9481, 0.7918, 0.9204, 0.7949, 0.9204, 0.7949, 0.9481, 0.7949, 0.9481, 0.7949, 0.9204, 0.7985, 0.9204, 0.7985, 0.9481, 0.7985, 0.9481, 0.7985, 0.9204, 0.802, 0.9204, 0.802, 0.9481, 0.802, 0.9481, 0.802, 0.9204, 0.8051, 0.9204, 0.8051, 0.9481, 0.3319, 0.7206, 0.3319, 0.7483, 0.3289, 0.7483, 0.3289, 0.7206, 0.3289, 0.7206, 0.3289, 0.7483, 0.3253, 0.7483, 0.3253, 0.7206, 0.3253, 0.7206, 0.3253, 0.7483, 0.3217, 0.7483, 0.3217, 0.7206, 0.3217, 0.7206, 0.3217, 0.7483, 0.3187, 0.7483, 0.3187, 0.7206, 0.8988, 0.339, 0.9022, 0.3403, 0.9048, 0.3428, 0.9062, 0.3461, 0.9062, 0.3496, 0.9048, 0.3529, 0.9022, 0.3554, 0.8988, 0.3568, 0.8952, 0.3568, 0.8918, 0.3554, 0.8892, 0.3529, 0.8878, 0.3496, 0.8878, 0.3461, 0.8892, 0.3428, 0.8918, 0.3403, 0.8952, 0.339, 0.8326, 0.339, 0.8326, 0.3113, 0.8357, 0.3113, 0.8357, 0.339, 0.8357, 0.339, 0.8357, 0.3113, 0.8393, 0.3113, 0.8393, 0.339, 0.834, 0.3529, 0.8326, 0.3496, 0.8326, 0.3461, 0.834, 0.3428, 0.8366, 0.3403, 0.84, 0.339, 0.8437, 0.339, 0.8471, 0.3403, 0.8496, 0.3428, 0.851, 0.3461, 0.851, 0.3496, 0.8496, 0.3529, 0.8471, 0.3554, 0.8437, 0.3568, 0.84, 0.3568, 0.8366, 0.3554, 0.9526, 0.339, 0.9526, 0.3572, 0.949, 0.3572, 0.949, 0.339, 0.949, 0.339, 0.949, 0.3572, 0.946, 0.3572, 0.946, 0.339, 0.9195, 0.3572, 0.9195, 0.339, 0.9225, 0.339, 0.9225, 0.3572, 0.9225, 0.3572, 0.9225, 0.339, 0.9261, 0.339, 0.9261, 0.3572, 0.9261, 0.3572, 0.9261, 0.339, 0.9297, 0.339, 0.9297, 0.3572, 0.9297, 0.3572, 0.9297, 0.339, 0.9327, 0.339, 0.9327, 0.3572, 0.9327, 0.3572, 0.9327, 0.339, 0.9358, 0.339, 0.9358, 0.3572, 0.9358, 0.3572, 0.9358, 0.339, 0.9394, 0.339, 0.9394, 0.3572, 0.9394, 0.3572, 0.9394, 0.339, 0.9429, 0.339, 0.9429, 0.3572, 0.9429, 0.3572, 0.9429, 0.339, 0.946, 0.339, 0.946, 0.3572, 0.9195, 0.339, 0.9195, 0.3572, 0.9164, 0.3572, 0.9164, 0.339, 0.9164, 0.339, 0.9164, 0.3572, 0.9128, 0.3572, 0.9128, 0.339, 0.9128, 0.339, 0.9128, 0.3572, 0.9093, 0.3572, 0.9093, 0.339, 0.9093, 0.339, 0.9093, 0.3572, 0.9062, 0.3572, 0.9062, 0.339, 0.868, 0.3529, 0.8654, 0.3554, 0.8621, 0.3568, 0.8584, 0.3568, 0.855, 0.3554, 0.8524, 0.3529, 0.851, 0.3496, 0.851, 0.3461, 0.8524, 0.3428, 0.855, 0.3403, 0.8584, 0.339, 0.8621, 0.339, 0.8654, 0.3403, 0.868, 0.3428, 0.8694, 0.3461, 0.8694, 0.3496, 0.9592, 0.339, 0.9592, 0.3572, 0.9562, 0.3572, 0.9562, 0.339, 0.9562, 0.339, 0.9562, 0.3572, 0.9526, 0.3572, 0.9526, 0.339, 0.8734, 0.3403, 0.8768, 0.339, 0.8805, 0.339, 0.8838, 0.3403, 0.8864, 0.3428, 0.8878, 0.3461, 0.8878, 0.3496, 0.8864, 0.3529, 0.8838, 0.3554, 0.8805, 0.3568, 0.8768, 0.3568, 0.8734, 0.3554, 0.8708, 0.3529, 0.8694, 0.3496, 0.8694, 0.3461, 0.8708, 0.3428, 0.3173, 0.68, 0.3173, 0.7805, 0.2612, 0.7805, 0.2594, 0.68, 0.3422, 0.7206, 0.3422, 0.8251, 0.3336, 0.8251, 0.3336, 0.7206, 0.3422, 0.8251, 0.3422, 0.9295, 0.3336, 0.9295, 0.3336, 0.8251, 0.8395, 0.6624, 0.8395, 0.7245, 0.8309, 0.7245, 0.8309, 0.6624, 0.316, 0.4609, 0.316, 0.5614, 0.3118, 0.5614, 0.3118, 0.4609, 0.2745, 0.3687, 0.2085, 0.3687, 0.2085, 0.3603, 0.2125, 0.3603, 0.2125, 0.3644, 0.2704, 0.3644, 0.2704, 0.3603, 0.2745, 0.3603, 0.7317, 0.6624, 0.7334, 0.7629, 0.7294, 0.7668, 0.7276, 0.6624, 0.7334, 0.7629, 0.7896, 0.7629, 0.7936, 0.7668, 0.7294, 0.7668, 0.7896, 0.7629, 0.7896, 0.6624, 0.7936, 0.6624, 0.7936, 0.7668, 0.3118, 0.4609, 0.3118, 0.3603, 0.316, 0.3603, 0.316, 0.4609, 0.316, 0.5614, 0.316, 0.6158, 0.3118, 0.6158, 0.3118, 0.5614, 0.8021, 0.7606, 0.8006, 0.7595, 0.8027, 0.7588, 0.8245, 0.7606, 0.8245, 0.7622, 0.823, 0.7617, 0.8021, 0.7606, 0.8027, 0.7588, 0.804, 0.7606, 0.8021, 0.7606, 0.804, 0.7606, 0.8027, 0.7623, 0.8021, 0.7606, 0.8027, 0.7623, 0.8006, 0.7616, 0.8245, 0.7606, 0.823, 0.7617, 0.823, 0.7596, 0.806, 0.759, 0.8079, 0.7587, 0.8071, 0.7605, 0.8163, 0.7588, 0.8177, 0.7577, 0.818, 0.7596, 0.811, 0.7621, 0.8096, 0.7623, 0.81, 0.7605, 0.8146, 0.7622, 0.813, 0.7624, 0.8142, 0.7606, 0.8245, 0.7606, 0.823, 0.7596, 0.8245, 0.7587, 0.806, 0.759, 0.8071, 0.7605, 0.805, 0.7606, 0.8163, 0.7588, 0.818, 0.7596, 0.8161, 0.7607, 0.811, 0.7621, 0.81, 0.7605, 0.8121, 0.7605, 0.8213, 0.7624, 0.8196, 0.7616, 0.8211, 0.7607, 0.7976, 0.7576, 0.7991, 0.7588, 0.7972, 0.7588, 0.794, 0.7588, 0.7957, 0.7578, 0.7951, 0.7595, 0.8163, 0.7624, 0.818, 0.7617, 0.8177, 0.7632, 0.8131, 0.759, 0.8112, 0.7587, 0.8128, 0.7576, 0.8213, 0.7588, 0.8196, 0.7595, 0.8205, 0.7576, 0.7985, 0.7606, 0.7972, 0.7623, 0.7966, 0.7606, 0.7985, 0.7606, 0.7991, 0.7623, 0.7972, 0.7623, 0.7991, 0.7623, 0.7976, 0.7635, 0.7972, 0.7623, 0.7972, 0.7623, 0.7951, 0.7616, 0.7966, 0.7606, 0.7972, 0.7623, 0.7957, 0.7634, 0.7951, 0.7616, 0.7957, 0.7634, 0.794, 0.7624, 0.7951, 0.7616, 0.7951, 0.7616, 0.7951, 0.7595, 0.7966, 0.7606, 0.7951, 0.7616, 0.7936, 0.7606, 0.7951, 0.7595, 0.818, 0.7617, 0.8195, 0.7606, 0.8196, 0.7622, 0.7951, 0.7595, 0.7972, 0.7588, 0.7966, 0.7606, 0.7951, 0.7595, 0.7957, 0.7578, 0.7972, 0.7588, 0.8062, 0.7624, 0.8081, 0.7621, 0.8077, 0.7635, 0.7972, 0.7588, 0.7985, 0.7606, 0.7966, 0.7606, 0.7972, 0.7588, 0.7991, 0.7588, 0.7985, 0.7606, 0.8226, 0.7577, 0.8213, 0.7588, 0.8205, 0.7576, 0.8211, 0.7607, 0.8196, 0.7595, 0.8213, 0.7588, 0.8211, 0.7607, 0.8196, 0.7616, 0.8196, 0.7595, 0.8142, 0.7606, 0.8131, 0.759, 0.8146, 0.7588, 0.8121, 0.7605, 0.8112, 0.7587, 0.8131, 0.759, 0.8121, 0.7605, 0.81, 0.7605, 0.8112, 0.7587, 0.81, 0.7605, 0.8096, 0.7589, 0.8112, 0.7587, 0.8161, 0.7607, 0.818, 0.7617, 0.8163, 0.7624, 0.8161, 0.7607, 0.818, 0.7596, 0.818, 0.7617, 0.818, 0.7596, 0.8195, 0.7606, 0.818, 0.7617, 0.805, 0.7606, 0.8062, 0.7624, 0.8045, 0.7622, 0.805, 0.7606, 0.8071, 0.7605, 0.8062, 0.7624, 0.8071, 0.7605, 0.8081, 0.7621, 0.8062, 0.7624, 0.8091, 0.7605, 0.8096, 0.7623, 0.8081, 0.7621, 0.8245, 0.7587, 0.823, 0.7596, 0.8226, 0.7577, 0.823, 0.7596, 0.8213, 0.7588, 0.8226, 0.7577, 0.8142, 0.7606, 0.8121, 0.7605, 0.8131, 0.759, 0.8142, 0.7606, 0.813, 0.7624, 0.8121, 0.7605, 0.813, 0.7624, 0.811, 0.7621, 0.8121, 0.7605, 0.8146, 0.7616, 0.8161, 0.7607, 0.8163, 0.7624, 0.8146, 0.7616, 0.8146, 0.7595, 0.8161, 0.7607, 0.8146, 0.7595, 0.8163, 0.7588, 0.8161, 0.7607, 0.818, 0.7596, 0.8196, 0.7587, 0.8195, 0.7606, 0.818, 0.7596, 0.8177, 0.7577, 0.8196, 0.7587, 0.8045, 0.7588, 0.806, 0.759, 0.805, 0.7606, 0.8071, 0.7605, 0.8091, 0.7605, 0.8081, 0.7621, 0.8071, 0.7605, 0.8079, 0.7587, 0.8091, 0.7605, 0.8079, 0.7587, 0.8096, 0.7589, 0.8091, 0.7605, 0.823, 0.7596, 0.8211, 0.7607, 0.8213, 0.7588, 0.823, 0.7596, 0.823, 0.7617, 0.8211, 0.7607, 0.823, 0.7617, 0.8213, 0.7624, 0.8211, 0.7607, 0.8006, 0.7616, 0.8011, 0.7634, 0.7995, 0.7624, 0.8006, 0.7616, 0.8027, 0.7623, 0.8011, 0.7634, 0.8114, 0.7635, 0.811, 0.7621, 0.813, 0.7624, 0.8027, 0.7623, 0.8045, 0.7623, 0.8031, 0.7635, 0.8027, 0.7623, 0.804, 0.7606, 0.8045, 0.7623, 0.8156, 0.7576, 0.8163, 0.7588, 0.8146, 0.7595, 0.8156, 0.7576, 0.8177, 0.7577, 0.8163, 0.7588, 0.804, 0.7606, 0.8027, 0.7588, 0.8045, 0.7588, 0.8027, 0.7588, 0.8031, 0.7576, 0.8045, 0.7588, 0.823, 0.7617, 0.8226, 0.7632, 0.8213, 0.7624, 0.7991, 0.7606, 0.8006, 0.7595, 0.8006, 0.7616, 0.8006, 0.7595, 0.8021, 0.7606, 0.8006, 0.7616, 0.8064, 0.7576, 0.8079, 0.7587, 0.806, 0.759, 0.8027, 0.7588, 0.8006, 0.7595, 0.8011, 0.7578, 0.8006, 0.7595, 0.7995, 0.7588, 0.8011, 0.7578, 0.5395, 0.8108, 0.5395, 0.6624, 0.6047, 0.6624, 0.6047, 0.8108, 0.8787, 0.8844, 0.843, 0.873, 0.843, 0.8384, 0.8787, 0.8271, 0.6466, 0.8637, 0.6448, 0.8655, 0.6127, 0.8655, 0.6109, 0.8637, 0.5038, 0.8108, 0.5395, 0.8108, 0.5395, 0.8292, 0.5038, 0.8292, 0.6109, 0.8637, 0.6127, 0.8655, 0.6127, 0.8966, 0.6448, 0.8966, 0.6448, 0.8655, 0.6466, 0.8637, 0.6466, 0.8983, 0.6109, 0.8983, 0.8751, 0.9361, 0.8751, 0.9673, 0.8733, 0.9673, 0.8733, 0.9361, 0.8102, 0.9085, 0.8423, 0.9085, 0.8423, 0.9396, 0.8102, 0.9396, 0.3476, 0.7206, 0.3476, 0.7518, 0.3458, 0.7518, 0.3458, 0.7206, 0.3476, 0.7829, 0.3476, 0.814, 0.3458, 0.814, 0.3458, 0.7829, 0.3389, 0.9606, 0.3389, 0.9295, 0.3407, 0.9295, 0.3407, 0.9606, 0.8787, 0.8271, 0.843, 0.8384, 0.843, 0.8039, 0.8787, 0.8039, 0.6404, 0.6807, 0.6047, 0.6807, 0.6047, 0.6624, 0.6404, 0.6624, 0.6823, 0.8637, 0.6805, 0.8655, 0.6484, 0.8655, 0.6466, 0.8637, 0.4681, 0.8108, 0.5038, 0.8108, 0.5038, 0.8292, 0.4681, 0.8292, 0.6466, 0.8637, 0.6484, 0.8655, 0.6484, 0.8966, 0.6805, 0.8966, 0.6805, 0.8655, 0.6823, 0.8637, 0.6823, 0.8983, 0.6466, 0.8983, 0.8822, 0.9361, 0.8822, 0.9673, 0.8805, 0.9673, 0.8805, 0.9361, 0.2079, 0.876, 0.2401, 0.876, 0.2401, 0.9072, 0.2079, 0.9072, 0.344, 0.7518, 0.344, 0.7206, 0.3458, 0.7206, 0.3458, 0.7518, 0.8362, 0.7245, 0.8362, 0.7556, 0.8344, 0.7556, 0.8344, 0.7245, 0.838, 0.7556, 0.838, 0.7245, 0.8398, 0.7245, 0.8398, 0.7556, 0.9302, 0.7408, 0.9659, 0.7408, 0.9659, 0.8039, 0.9302, 0.8039, 0.316, 0.5866, 0.316, 0.5293, 0.3175, 0.5293, 0.3175, 0.5866, 0.6466, 0.8292, 0.6448, 0.8309, 0.6127, 0.8309, 0.6109, 0.8292, 0.7013, 0.8292, 0.7013, 0.8637, 0.6823, 0.8637, 0.6823, 0.8292, 0.6109, 0.8292, 0.6127, 0.8309, 0.6127, 0.862, 0.6448, 0.862, 0.6448, 0.8309, 0.6466, 0.8292, 0.6466, 0.8637, 0.6109, 0.8637, 0.8013, 0.8463, 0.8013, 0.8774, 0.7995, 0.8774, 0.7995, 0.8463, 0.6823, 0.9295, 0.6823, 0.8983, 0.7144, 0.8983, 0.7144, 0.9295, 0.344, 0.7206, 0.344, 0.7518, 0.3422, 0.7518, 0.3422, 0.7206, 0.3458, 0.7829, 0.3458, 0.814, 0.344, 0.814, 0.344, 0.7829, 0.3237, 0.95, 0.3237, 0.9188, 0.3255, 0.9188, 0.3255, 0.95, 0.9144, 0.8271, 0.8787, 0.8271, 0.8787, 0.8039, 0.9144, 0.8039, 0.6761, 0.6807, 0.6404, 0.6807, 0.6404, 0.6624, 0.6761, 0.6624, 0.6823, 0.8292, 0.6805, 0.8309, 0.6484, 0.8309, 0.6466, 0.8292, 0.7013, 0.8637, 0.7013, 0.8983, 0.6823, 0.8983, 0.6823, 0.8637, 0.6466, 0.8292, 0.6484, 0.8309, 0.6484, 0.862, 0.6805, 0.862, 0.6805, 0.8309, 0.6823, 0.8292, 0.6823, 0.8637, 0.6466, 0.8637, 0.2559, 0.8595, 0.2559, 0.8907, 0.2541, 0.8907, 0.2541, 0.8595, 0.8102, 0.8463, 0.8423, 0.8463, 0.8423, 0.8774, 0.8102, 0.8774, 0.316, 0.68, 0.316, 0.6488, 0.3178, 0.6488, 0.3178, 0.68, 0.3326, 0.7805, 0.3326, 0.8116, 0.3308, 0.8116, 0.3308, 0.7805, 0.344, 0.7829, 0.344, 0.7518, 0.3458, 0.7518, 0.3458, 0.7829, 0.9929, 0.3113, 0.9929, 0.2767, 1.0, 0.2767, 1.0, 0.3113, 0.799, 0.8859, 0.799, 0.9204, 0.7633, 0.9204, 0.7633, 0.8859, 0.0357, 0.9336, 0.03748, 0.9354, 0.03748, 0.9665, 0.0357, 0.9682, 0.9857, 0.03458, 0.9857, 0.06917, 0.9786, 0.06917, 0.9786, 0.03458, 0.0357, 0.9682, 0.03748, 0.9665, 0.06961, 0.9665, 0.06961, 0.9354, 0.03748, 0.9354, 0.0357, 0.9336, 0.0714, 0.9336, 0.0714, 0.9682, 0.8555, 0.9673, 0.8555, 0.9361, 0.8573, 0.9361, 0.8573, 0.9673, 0.7144, 0.9295, 0.7144, 0.9606, 0.6823, 0.9606, 0.6823, 0.9295, 0.868, 0.9361, 0.868, 0.9673, 0.8662, 0.9673, 0.8662, 0.9361, 0.8344, 0.7245, 0.8344, 0.7556, 0.8326, 0.7556, 0.8326, 0.7245, 0.3326, 0.905, 0.3326, 0.9361, 0.3308, 0.9361, 0.3308, 0.905, 0.7633, 0.8859, 0.7633, 0.9204, 0.7276, 0.9204, 0.7276, 0.8859, 0.9857, 0.1038, 0.9857, 0.1383, 0.9786, 0.1383, 0.9786, 0.1038, 0.0357, 0.8991, 0.03748, 0.9008, 0.03748, 0.9319, 0.0357, 0.9336, 0.9857, 0.0, 0.9857, 0.03458, 0.9786, 0.03458, 0.9786, 1.148e-08, 0.0357, 0.9336, 0.03748, 0.9319, 0.06961, 0.9319, 0.06961, 0.9008, 0.03748, 0.9008, 0.0357, 0.8991, 0.0714, 0.8991, 0.0714, 0.9336, 0.8448, 0.9361, 0.8448, 0.9673, 0.843, 0.9673, 0.843, 0.9361, 0.998, 0.8583, 0.998, 0.8895, 0.9659, 0.8895, 0.9659, 0.8583, 0.8715, 0.9361, 0.8715, 0.9673, 0.8697, 0.9673, 0.8697, 0.9361, 0.3135, 0.647, 0.3135, 0.6781, 0.3118, 0.6781, 0.3118, 0.647, 0.2577, 0.8284, 0.2577, 0.8595, 0.2559, 0.8595, 0.2559, 0.8284, 0.9929, 0.3458, 0.9929, 0.3113, 1.0, 0.3113, 1.0, 0.3458, 0.799, 0.8513, 0.799, 0.8859, 0.7633, 0.8859, 0.7633, 0.8513, 1.778e-08, 0.9336, 0.001785, 0.9354, 0.001785, 0.9665, 0.0, 0.9682, 1.0, 2.297e-08, 1.0, 0.03458, 0.9929, 0.03458, 0.9929, 0.0, 0.0, 0.9682, 0.001785, 0.9665, 0.03391, 0.9665, 0.03391, 0.9354, 0.001785, 0.9354, 1.778e-08, 0.9336, 0.0357, 0.9336, 0.0357, 0.9682, 0.7151, 0.9606, 0.7151, 0.9295, 0.7169, 0.9295, 0.7169, 0.9606, 0.998, 0.8272, 0.998, 0.8583, 0.9659, 0.8583, 0.9659, 0.8272, 0.2559, 0.8284, 0.2559, 0.8595, 0.2541, 0.8595, 0.2541, 0.8284, 0.838, 0.7245, 0.838, 0.7556, 0.8362, 0.7556, 0.8362, 0.7245, 0.3458, 0.9074, 0.3458, 0.9385, 0.344, 0.9385, 0.344, 0.9074, 0.7633, 0.8513, 0.7633, 0.8859, 0.7276, 0.8859, 0.7276, 0.8513, 0.9857, 0.06917, 0.9857, 0.1038, 0.9786, 0.1038, 0.9786, 0.06917, 1.778e-08, 0.8991, 0.001785, 0.9008, 0.001785, 0.9319, 1.778e-08, 0.9336, 1.0, 0.03458, 1.0, 0.06917, 0.9929, 0.06917, 0.9929, 0.03458, 1.778e-08, 0.9336, 0.001785, 0.9319, 0.03391, 0.9319, 0.03391, 0.9008, 0.001785, 0.9008, 1.778e-08, 0.8991, 0.0357, 0.8991, 0.0357, 0.9336, 0.9946, 0.2767, 0.9946, 0.2455, 0.9964, 0.2455, 0.9964, 0.2767, 0.998, 0.9517, 0.9659, 0.9517, 0.9659, 0.9206, 0.998, 0.9206, 0.8465, 0.9361, 0.8465, 0.9673, 0.8448, 0.9673, 0.8448, 0.9361, 0.316, 0.647, 0.316, 0.6781, 0.3142, 0.6781, 0.3142, 0.647, 0.3476, 0.814, 0.3476, 0.8451, 0.3458, 0.8451, 0.3458, 0.814, 0.9929, 0.1729, 0.9929, 0.1383, 1.0, 0.1383, 1.0, 0.1729, 0.5038, 0.9675, 0.4681, 0.9675, 0.4681, 0.9329, 0.5038, 0.9329, 0.6466, 0.9329, 0.6448, 0.9312, 0.6448, 0.9001, 0.6466, 0.8983, 0.2524, 0.9322, 0.2524, 0.9668, 0.2452, 0.9668, 0.2452, 0.9322, 0.6466, 0.8983, 0.6448, 0.9001, 0.6127, 0.9001, 0.6127, 0.9312, 0.6448, 0.9312, 0.6466, 0.9329, 0.6109, 0.9329, 0.6109, 0.8983, 0.8519, 0.9361, 0.8519, 0.9673, 0.8501, 0.9673, 0.8501, 0.9361, 0.998, 0.8895, 0.998, 0.9206, 0.9659, 0.9206, 0.9659, 0.8895, 0.859, 0.9361, 0.859, 0.9673, 0.8573, 0.9673, 0.8573, 0.9361, 0.3372, 0.9295, 0.3372, 0.9606, 0.3354, 0.9606, 0.3354, 0.9295, 0.9982, 0.2455, 0.9982, 0.2767, 0.9964, 0.2767, 0.9964, 0.2455, 0.5038, 0.9329, 0.4681, 0.9329, 0.4681, 0.8983, 0.5038, 0.8983, 0.7276, 0.9329, 0.7276, 0.9675, 0.7204, 0.9675, 0.7204, 0.9329, 0.6466, 0.9675, 0.6448, 0.9658, 0.6448, 0.9346, 0.6466, 0.9329, 0.2524, 0.8976, 0.2524, 0.9322, 0.2452, 0.9322, 0.2452, 0.8976, 0.6466, 0.9329, 0.6448, 0.9346, 0.6127, 0.9346, 0.6127, 0.9658, 0.6448, 0.9658, 0.6466, 0.9675, 0.6109, 0.9675, 0.6109, 0.9329, 0.8555, 0.9361, 0.8555, 0.9673, 0.8537, 0.9673, 0.8537, 0.9361, 0.9659, 0.7338, 0.9659, 0.7027, 0.998, 0.7027, 0.998, 0.7338, 0.8537, 0.9361, 0.8537, 0.9673, 0.8519, 0.9673, 0.8519, 0.9361, 0.2418, 0.9072, 0.2418, 0.9383, 0.2401, 0.9383, 0.2401, 0.9072, 0.7204, 0.8983, 0.7204, 0.9295, 0.7186, 0.9295, 0.7186, 0.8983, 0.9929, 0.2075, 0.9929, 0.1729, 1.0, 0.1729, 1.0, 0.2075, 0.5395, 0.9675, 0.5038, 0.9675, 0.5038, 0.9329, 0.5395, 0.9329, 0.6823, 0.9329, 0.6805, 0.9312, 0.6805, 0.9001, 0.6823, 0.8983, 0.9929, 0.1383, 0.9929, 0.1038, 1.0, 0.1038, 1.0, 0.1383, 0.6823, 0.8983, 0.6805, 0.9001, 0.6484, 0.9001, 0.6484, 0.9312, 0.6805, 0.9312, 0.6823, 0.9329, 0.6466, 0.9329, 0.6466, 0.8983, 0.2524, 0.9529, 0.2524, 0.9218, 0.2541, 0.9218, 0.2541, 0.9529, 0.998, 0.7961, 0.998, 0.8272, 0.9659, 0.8272, 0.9659, 0.7961, 0.7186, 0.9295, 0.7186, 0.9606, 0.7169, 0.9606, 0.7169, 0.9295, 0.8483, 0.9361, 0.8483, 0.9673, 0.8465, 0.9673, 0.8465, 0.9361, 0.9964, 0.2144, 0.9964, 0.2455, 0.9946, 0.2455, 0.9946, 0.2144, 0.5395, 0.9329, 0.5038, 0.9329, 0.5038, 0.8983, 0.5395, 0.8983, 0.7276, 0.8983, 0.7276, 0.9329, 0.7204, 0.9329, 0.7204, 0.8983, 0.6823, 0.9675, 0.6805, 0.9658, 0.6805, 0.9346, 0.6823, 0.9329, 0.9929, 0.1038, 0.9929, 0.06917, 1.0, 0.06917, 1.0, 0.1038, 0.6823, 0.9329, 0.6805, 0.9346, 0.6484, 0.9346, 0.6484, 0.9658, 0.6805, 0.9658, 0.6823, 0.9675, 0.6466, 0.9675, 0.6466, 0.9329, 0.344, 0.8451, 0.344, 0.814, 0.3458, 0.814, 0.3458, 0.8451, 0.7276, 0.9204, 0.7597, 0.9204, 0.7597, 0.9516, 0.7276, 0.9516, 0.9982, 0.2144, 0.9982, 0.2455, 0.9964, 0.2455, 0.9964, 0.2144, 0.2541, 0.8907, 0.2541, 0.9218, 0.2524, 0.9218, 0.2524, 0.8907, 0.8013, 0.8774, 0.8013, 0.9085, 0.7995, 0.9085, 0.7995, 0.8774, 0.9857, 0.1729, 0.9857, 0.1383, 0.9929, 0.1383, 0.9929, 0.1729, 0.5752, 0.8983, 0.5395, 0.8983, 0.5395, 0.8637, 0.5752, 0.8637, 0.2951, 0.8151, 0.2969, 0.8134, 0.329, 0.8134, 0.3308, 0.8151, 0.9714, 0.03458, 0.9714, 4.593e-08, 0.9786, 0.0, 0.9786, 0.03458, 0.3308, 0.8151, 0.329, 0.8134, 0.329, 0.7822, 0.2969, 0.7822, 0.2969, 0.8134, 0.2951, 0.8151, 0.2951, 0.7805, 0.3308, 0.7805, 0.8858, 0.9361, 0.8858, 0.9673, 0.884, 0.9673, 0.884, 0.9361, 0.7597, 0.9516, 0.7597, 0.9204, 0.7918, 0.9204, 0.7918, 0.9516, 0.884, 0.9361, 0.884, 0.9673, 0.8822, 0.9673, 0.8822, 0.9361, 0.3458, 0.7829, 0.3458, 0.7518, 0.3476, 0.7518, 0.3476, 0.7829, 0.8084, 0.9466, 0.8084, 0.9154, 0.8102, 0.9154, 0.8102, 0.9466, 0.5752, 0.8637, 0.5395, 0.8637, 0.5395, 0.8292, 0.5752, 0.8292, 0.9929, 0.1038, 0.9929, 0.1383, 0.9857, 0.1383, 0.9857, 0.1038, 0.2594, 0.8151, 0.2612, 0.8134, 0.2933, 0.8134, 0.2951, 0.8151, 0.9714, 0.06917, 0.9714, 0.03458, 0.9786, 0.03458, 0.9786, 0.06917, 0.2951, 0.8151, 0.2933, 0.8134, 0.2933, 0.7822, 0.2612, 0.7822, 0.2612, 0.8134, 0.2594, 0.8151, 0.2594, 0.7805, 0.2951, 0.7805, 0.8858, 0.9673, 0.8858, 0.9361, 0.8876, 0.9361, 0.8876, 0.9673, 0.1357, 0.8921, 0.1035, 0.8921, 0.1035, 0.861, 0.1357, 0.861, 0.2418, 0.9072, 0.2418, 0.876, 0.2436, 0.876, 0.2436, 0.9072, 0.3178, 0.6177, 0.3178, 0.6488, 0.316, 0.6488, 0.316, 0.6177, 0.344, 0.8763, 0.344, 0.9074, 0.3422, 0.9074, 0.3422, 0.8763, 0.9857, 0.2075, 0.9857, 0.1729, 0.9929, 0.1729, 0.9929, 0.2075, 0.6109, 0.8983, 0.5752, 0.8983, 0.5752, 0.8637, 0.6109, 0.8637, 0.2951, 0.8497, 0.2969, 0.848, 0.329, 0.848, 0.3308, 0.8497, 0.2524, 0.8284, 0.2524, 0.863, 0.2452, 0.863, 0.2452, 0.8284, 0.3308, 0.8497, 0.329, 0.848, 0.329, 0.8168, 0.2969, 0.8168, 0.2969, 0.848, 0.2951, 0.8497, 0.2951, 0.8151, 0.3308, 0.8151, 0.8769, 0.9361, 0.8769, 0.9673, 0.8751, 0.9673, 0.8751, 0.9361, 0.2079, 0.9072, 0.2401, 0.9072, 0.2401, 0.9383, 0.2079, 0.9383, 0.2559, 0.8907, 0.2559, 0.8595, 0.2577, 0.8595, 0.2577, 0.8907, 0.8309, 0.7556, 0.8309, 0.7245, 0.8326, 0.7245, 0.8326, 0.7556, 0.3458, 0.9385, 0.3458, 0.9074, 0.3476, 0.9074, 0.3476, 0.9385, 0.6109, 0.8637, 0.5752, 0.8637, 0.5752, 0.8292, 0.6109, 0.8292, 0.9929, 0.06917, 0.9929, 0.1038, 0.9857, 0.1038, 0.9857, 0.06917, 0.2594, 0.8497, 0.2612, 0.848, 0.2933, 0.848, 0.2951, 0.8497, 0.2524, 0.863, 0.2524, 0.8976, 0.2452, 0.8976, 0.2452, 0.863, 0.2951, 0.8497, 0.2933, 0.848, 0.2933, 0.8168, 0.2612, 0.8168, 0.2612, 0.848, 0.2594, 0.8497, 0.2594, 0.8151, 0.2951, 0.8151, 0.2418, 0.876, 0.2418, 0.9072, 0.2401, 0.9072, 0.2401, 0.876, 0.1035, 0.861, 0.0714, 0.861, 0.0714, 0.8299, 0.1035, 0.8299, 0.8662, 0.9361, 0.8662, 0.9673, 0.8644, 0.9673, 0.8644, 0.9361, 0.316, 0.6158, 0.316, 0.647, 0.3142, 0.647, 0.3142, 0.6158, 0.3458, 0.8763, 0.3458, 0.9074, 0.344, 0.9074, 0.344, 0.8763, 0.9857, 0.2421, 0.9857, 0.2075, 0.9929, 0.2075, 0.9929, 0.2421, 0.0357, 0.8299, 0.0714, 0.8299, 0.0714, 0.8645, 0.0357, 0.8645, 0.1722, 0.863, 0.1704, 0.8613, 0.1704, 0.8301, 0.1722, 0.8284, 0.9714, 0.2421, 0.9714, 0.2075, 0.9786, 0.2075, 0.9786, 0.2421, 0.1722, 0.8284, 0.1704, 0.8301, 0.1383, 0.8301, 0.1383, 0.8613, 0.1704, 0.8613, 0.1722, 0.863, 0.1365, 0.863, 0.1365, 0.8284, 0.8876, 0.9673, 0.8876, 0.9361, 0.8894, 0.9361, 0.8894, 0.9673, 0.0714, 0.9544, 0.0714, 0.9233, 0.1035, 0.9233, 0.1035, 0.9544, 0.8805, 0.9361, 0.8805, 0.9673, 0.8787, 0.9673, 0.8787, 0.9361, 0.3326, 0.8116, 0.3326, 0.8428, 0.3308, 0.8428, 0.3308, 0.8116, 0.8395, 0.6935, 0.8395, 0.6624, 0.8413, 0.6624, 0.8413, 0.6935, 0.0357, 0.8645, 0.0714, 0.8645, 0.0714, 0.8991, 0.0357, 0.8991, 0.9857, 0.03458, 0.9857, 0.0, 0.9929, 1.22e-08, 0.9929, 0.03458, 0.1722, 0.8976, 0.1704, 0.8959, 0.1704, 0.8647, 0.1722, 0.863, 0.9714, 0.2767, 0.9714, 0.2421, 0.9786, 0.2421, 0.9786, 0.2767, 0.1722, 0.863, 0.1704, 0.8647, 0.1383, 0.8647, 0.1383, 0.8959, 0.1704, 0.8959, 0.1722, 0.8976, 0.1365, 0.8976, 0.1365, 0.863, 0.8912, 0.9361, 0.8912, 0.9673, 0.8894, 0.9673, 0.8894, 0.9361, 0.8102, 0.8774, 0.8423, 0.8774, 0.8423, 0.9085, 0.8102, 0.9085, 0.3476, 0.8763, 0.3476, 0.9074, 0.3458, 0.9074, 0.3458, 0.8763, 0.3308, 0.9188, 0.3308, 0.95, 0.329, 0.95, 0.329, 0.9188, 0.2436, 0.9072, 0.2436, 0.9383, 0.2418, 0.9383, 0.2418, 0.9072, 0.9857, 0.2767, 0.9857, 0.2421, 0.9929, 0.2421, 0.9929, 0.2767, 5.927e-09, 0.8299, 0.0357, 0.8299, 0.0357, 0.8645, 5.927e-09, 0.8645, 0.2079, 0.863, 0.2061, 0.8613, 0.2061, 0.8301, 0.2079, 0.8284, 0.9786, 0.2767, 0.9786, 0.3113, 0.9714, 0.3113, 0.9714, 0.2767, 0.2079, 0.8284, 0.2061, 0.8301, 0.174, 0.8301, 0.174, 0.8613, 0.2061, 0.8613, 0.2079, 0.863, 0.1722, 0.863, 0.1722, 0.8284, 0.8787, 0.9361, 0.8787, 0.9673, 0.8769, 0.9673, 0.8769, 0.9361, 0.1035, 0.8921, 0.0714, 0.8921, 0.0714, 0.861, 0.1035, 0.861, 0.2524, 0.8907, 0.2524, 0.8595, 0.2541, 0.8595, 0.2541, 0.8907, 0.8416, 0.7245, 0.8416, 0.7556, 0.8398, 0.7556, 0.8398, 0.7245, 0.3422, 0.814, 0.3422, 0.7829, 0.344, 0.7829, 0.344, 0.814, 5.927e-09, 0.8645, 0.0357, 0.8645, 0.0357, 0.8991, 0.0, 0.8991, 0.9857, 0.06917, 0.9857, 0.03458, 0.9929, 0.03458, 0.9929, 0.06917, 0.2079, 0.8976, 0.2061, 0.8959, 0.2061, 0.8647, 0.2079, 0.863, 0.9786, 0.3113, 0.9786, 0.3458, 0.9714, 0.3458, 0.9714, 0.3113, 0.2079, 0.863, 0.2061, 0.8647, 0.174, 0.8647, 0.174, 0.8959, 0.2061, 0.8959, 0.2079, 0.8976, 0.1722, 0.8976, 0.1722, 0.863, 0.8733, 0.9361, 0.8733, 0.9673, 0.8715, 0.9673, 0.8715, 0.9361, 0.1035, 0.8299, 0.1357, 0.8299, 0.1357, 0.861, 0.1035, 0.861, 0.3422, 0.8763, 0.3422, 0.8451, 0.344, 0.8451, 0.344, 0.8763, 0.329, 0.9188, 0.329, 0.95, 0.3273, 0.95, 0.3273, 0.9188, 0.8084, 0.9154, 0.8084, 0.9466, 0.8066, 0.9466, 0.8066, 0.9154, 0.9857, 0.3113, 0.9857, 0.3458, 0.9786, 0.3458, 0.9786, 0.3113, 0.2079, 0.9322, 0.2079, 0.9668, 0.1722, 0.9668, 0.1722, 0.9322, 0.2951, 0.8843, 0.2969, 0.886, 0.2969, 0.9171, 0.2951, 0.9188, 0.9929, 0.3113, 0.9929, 0.3458, 0.9857, 0.3458, 0.9857, 0.3113, 0.2951, 0.9188, 0.2969, 0.9171, 0.329, 0.9171, 0.329, 0.886, 0.2969, 0.886, 0.2951, 0.8843, 0.3308, 0.8843, 0.3308, 0.9188, 0.8929, 0.9673, 0.8929, 0.9361, 0.8947, 0.9361, 0.8947, 0.9673, 0.9659, 0.7961, 0.9659, 0.765, 0.998, 0.765, 0.998, 0.7961, 0.8644, 0.9361, 0.8644, 0.9673, 0.8626, 0.9673, 0.8626, 0.9361, 0.3372, 0.9606, 0.3372, 0.9295, 0.3389, 0.9295, 0.3389, 0.9606, 0.3422, 0.8451, 0.3422, 0.814, 0.344, 0.814, 0.344, 0.8451, 0.1722, 0.9322, 0.1722, 0.9668, 0.1365, 0.9668, 0.1365, 0.9322, 0.9857, 0.2421, 0.9857, 0.2767, 0.9786, 0.2767, 0.9786, 0.2421, 0.2951, 0.8497, 0.2969, 0.8514, 0.2969, 0.8825, 0.2951, 0.8843, 0.9929, 0.2767, 0.9929, 0.3113, 0.9857, 0.3113, 0.9857, 0.2767, 0.2951, 0.8843, 0.2969, 0.8825, 0.329, 0.8825, 0.329, 0.8514, 0.2969, 0.8514, 0.2951, 0.8497, 0.3308, 0.8497, 0.3308, 0.8843, 0.344, 0.8763, 0.344, 0.8451, 0.3458, 0.8451, 0.3458, 0.8763, 0.3237, 0.95, 0.2916, 0.95, 0.2916, 0.9188, 0.3237, 0.9188, 0.8031, 0.8463, 0.8031, 0.8774, 0.8013, 0.8774, 0.8013, 0.8463, 0.3118, 0.647, 0.3118, 0.6158, 0.3135, 0.6158, 0.3135, 0.647, 0.8013, 0.9085, 0.8013, 0.8774, 0.8031, 0.8774, 0.8031, 0.9085, 0.9857, 0.2767, 0.9857, 0.3113, 0.9786, 0.3113, 0.9786, 0.2767, 0.2079, 0.8976, 0.2079, 0.9322, 0.1722, 0.9322, 0.1722, 0.8976, 0.2594, 0.8843, 0.2612, 0.886, 0.2612, 0.9171, 0.2594, 0.9188, 0.9786, 0.1383, 0.9786, 0.1729, 0.9714, 0.1729, 0.9714, 0.1383, 0.2594, 0.9188, 0.2612, 0.9171, 0.2933, 0.9171, 0.2933, 0.886, 0.2612, 0.886, 0.2594, 0.8843, 0.2951, 0.8843, 0.2951, 0.9188, 0.8912, 0.9673, 0.8912, 0.9361, 0.8929, 0.9361, 0.8929, 0.9673, 0.9659, 0.7027, 0.9659, 0.6716, 0.998, 0.6716, 0.998, 0.7027, 0.8501, 0.9361, 0.8501, 0.9673, 0.8483, 0.9673, 0.8483, 0.9361, 0.9929, 0.2455, 0.9929, 0.2144, 0.9946, 0.2144, 0.9946, 0.2455, 0.2524, 0.8595, 0.2524, 0.8284, 0.2541, 0.8284, 0.2541, 0.8595, 0.1722, 0.8976, 0.1722, 0.9322, 0.1365, 0.9322, 0.1365, 0.8976, 0.9857, 0.2075, 0.9857, 0.2421, 0.9786, 0.2421, 0.9786, 0.2075, 0.2594, 0.8497, 0.2612, 0.8514, 0.2612, 0.8825, 0.2594, 0.8843, 0.9786, 0.1729, 0.9786, 0.2075, 0.9714, 0.2075, 0.9714, 0.1729, 0.2594, 0.8843, 0.2612, 0.8825, 0.2933, 0.8825, 0.2933, 0.8514, 0.2612, 0.8514, 0.2594, 0.8497, 0.2951, 0.8497, 0.2951, 0.8843, 0.3308, 0.8739, 0.3308, 0.8428, 0.3326, 0.8428, 0.3326, 0.8739, 0.1035, 0.8921, 0.1035, 0.9233, 0.0714, 0.9233, 0.0714, 0.8921, 0.2559, 0.9218, 0.2559, 0.9529, 0.2541, 0.9529, 0.2541, 0.9218, 0.316, 0.6177, 0.316, 0.5866, 0.3178, 0.5866, 0.3178, 0.6177, 0.3422, 0.7829, 0.3422, 0.7518, 0.344, 0.7518, 0.344, 0.7829, 0.7204, 0.8637, 0.7204, 0.8292, 0.7276, 0.8292, 0.7276, 0.8637, 0.6109, 0.9329, 0.6109, 0.9675, 0.5752, 0.9675, 0.5752, 0.9329, 0.5038, 0.8637, 0.502, 0.862, 0.502, 0.8309, 0.5038, 0.8292, 0.8031, 0.8809, 0.8031, 0.8463, 0.8102, 0.8463, 0.8102, 0.8809, 0.5038, 0.8292, 0.502, 0.8309, 0.4699, 0.8309, 0.4699, 0.862, 0.502, 0.862, 0.5038, 0.8637, 0.4681, 0.8637, 0.4681, 0.8292, 0.868, 0.9673, 0.868, 0.9361, 0.8697, 0.9361, 0.8697, 0.9673, 0.9659, 0.765, 0.9659, 0.7338, 0.998, 0.7338, 0.998, 0.765, 0.8608, 0.9361, 0.8608, 0.9673, 0.859, 0.9673, 0.859, 0.9361, 0.3255, 0.95, 0.3255, 0.9188, 0.3273, 0.9188, 0.3273, 0.95, 0.3336, 0.9606, 0.3336, 0.9295, 0.3354, 0.9295, 0.3354, 0.9606, 0.5752, 0.9329, 0.5752, 0.9675, 0.5395, 0.9675, 0.5395, 0.9329, 0.9786, 0.1729, 0.9786, 0.1383, 0.9857, 0.1383, 0.9857, 0.1729, 0.5038, 0.8983, 0.502, 0.8966, 0.502, 0.8655, 0.5038, 0.8637, 0.8031, 0.9154, 0.8031, 0.8809, 0.8102, 0.8809, 0.8102, 0.9154, 0.5038, 0.8637, 0.502, 0.8655, 0.4699, 0.8655, 0.4699, 0.8966, 0.502, 0.8966, 0.5038, 0.8983, 0.4681, 0.8983, 0.4681, 0.8637, 0.3308, 0.905, 0.3308, 0.8739, 0.3326, 0.8739, 0.3326, 0.905, 0.2916, 0.95, 0.2594, 0.95, 0.2594, 0.9188, 0.2916, 0.9188, 0.8626, 0.9361, 0.8626, 0.9673, 0.8608, 0.9673, 0.8608, 0.9361, 0.7151, 0.9295, 0.7151, 0.8983, 0.7169, 0.8983, 0.7169, 0.9295, 0.2541, 0.9218, 0.2541, 0.8907, 0.2559, 0.8907, 0.2559, 0.9218, 0.7204, 0.8983, 0.7204, 0.8637, 0.7276, 0.8637, 0.7276, 0.8983, 0.6109, 0.8983, 0.6109, 0.9329, 0.5752, 0.9329, 0.5752, 0.8983, 0.5395, 0.8637, 0.5377, 0.862, 0.5377, 0.8309, 0.5395, 0.8292, 0.9786, 0.06917, 0.9786, 0.1038, 0.9714, 0.1038, 0.9714, 0.06917, 0.5395, 0.8292, 0.5377, 0.8309, 0.5056, 0.8309, 0.5056, 0.862, 0.5377, 0.862, 0.5395, 0.8637, 0.5038, 0.8637, 0.5038, 0.8292, 0.2559, 0.9529, 0.2559, 0.9218, 0.2577, 0.9218, 0.2577, 0.9529, 0.1357, 0.9233, 0.1357, 0.9544, 0.1035, 0.9544, 0.1035, 0.9233, 0.7204, 0.9295, 0.7204, 0.9606, 0.7186, 0.9606, 0.7186, 0.9295, 0.7169, 0.9295, 0.7169, 0.8983, 0.7186, 0.8983, 0.7186, 0.9295, 0.3422, 0.9385, 0.3422, 0.9074, 0.344, 0.9074, 0.344, 0.9385, 0.5752, 0.8983, 0.5752, 0.9329, 0.5395, 0.9329, 0.5395, 0.8983, 0.9786, 0.2075, 0.9786, 0.1729, 0.9857, 0.1729, 0.9857, 0.2075, 0.5395, 0.8983, 0.5377, 0.8966, 0.5377, 0.8655, 0.5395, 0.8637, 0.9786, 0.1038, 0.9786, 0.1383, 0.9714, 0.1383, 0.9714, 0.1038, 0.5395, 0.8637, 0.5377, 0.8655, 0.5056, 0.8655, 0.5056, 0.8966, 0.5377, 0.8966, 0.5395, 0.8983, 0.5038, 0.8983, 0.5038, 0.8637, 0.3458, 0.8763, 0.3458, 0.8451, 0.3476, 0.8451, 0.3476, 0.8763, 0.1035, 0.9233, 0.1035, 0.8921, 0.1357, 0.8921, 0.1357, 0.9233, 0.3326, 0.9361, 0.3326, 0.9673, 0.3308, 0.9673, 0.3308, 0.9361, 0.9929, 0.2767, 0.9929, 0.2455, 0.9946, 0.2455, 0.9946, 0.2767, 0.2559, 0.9218, 0.2559, 0.8907, 0.2577, 0.8907, 0.2577, 0.9218, 0.2079, 0.8284, 0.2079, 0.68, 0.2594, 0.68, 0.2594, 0.8284, 0.6761, 0.8292, 0.6404, 0.8292, 0.6404, 0.6807, 0.6761, 0.6807, 0.02398, 0.8284, 0.08311, 0.8284, 0.08311, 0.8299, 0.02398, 0.8299, 0.7013, 0.8983, 0.7013, 0.8637, 0.7202, 0.8637, 0.7202, 0.8983, 0.4681, 0.6624, 0.5038, 0.6624, 0.5038, 0.8108, 0.4681, 0.8108, 0.6404, 0.8292, 0.6047, 0.8292, 0.6047, 0.6807, 0.6404, 0.6807, 0.5038, 0.6624, 0.5395, 0.6624, 0.5395, 0.8108, 0.5038, 0.8108, 0.7013, 0.8637, 0.7013, 0.8292, 0.7202, 0.8292, 0.7202, 0.8637, 0.1722, 0.8284, 0.1365, 0.8284, 0.1365, 0.68, 0.1722, 0.68, 0.2079, 0.8284, 0.1722, 0.8284, 0.1722, 0.68, 0.2079, 0.68, 0.8945, 0.7408, 0.9302, 0.7408, 0.9302, 0.8039, 0.8945, 0.8039, 0.8787, 0.8844, 0.9144, 0.8844, 0.9144, 0.9361, 0.8787, 0.9361, 0.9144, 0.9361, 0.9144, 0.8844, 0.9659, 0.8844, 0.9659, 0.9361, 0.843, 0.873, 0.8787, 0.8844, 0.8787, 0.9361, 0.843, 0.9361, 0.02398, 0.8284, 0.0, 0.8284, 1.778e-08, 0.68, 0.0357, 0.68, 0.08311, 0.8284, 0.02398, 0.8284, 0.0357, 0.68, 0.0714, 0.68, 0.08311, 0.8284, 0.0714, 0.68, 0.1365, 0.68, 0.1365, 0.8284, 0.8945, 0.7408, 0.8945, 0.8039, 0.843, 0.8039, 0.843, 0.7408, 0.6761, 0.8292, 0.6761, 0.6807, 0.7276, 0.6807, 0.7276, 0.8292, 0.8945, 0.7062, 0.8945, 0.7408, 0.843, 0.7408, 0.843, 0.7062, 0.9144, 0.8271, 0.9144, 0.8039, 0.9659, 0.8039, 0.9659, 0.8271, 0.8945, 0.6716, 0.8945, 0.7062, 0.843, 0.7062, 0.843, 0.6716, 0.7276, 0.8513, 0.7276, 0.8014, 0.7293, 0.8034, 0.7293, 0.8503, 0.7867, 0.8014, 0.7867, 0.8513, 0.7849, 0.8503, 0.7849, 0.8034, 0.316, 0.4448, 0.316, 0.4102, 0.3175, 0.4102, 0.3175, 0.4448, 0.3175, 0.4947, 0.3175, 0.5293, 0.316, 0.5293, 0.316, 0.4947, 0.316, 0.4102, 0.316, 0.3603, 0.3175, 0.3603, 0.3175, 0.4102, 0.3175, 0.4448, 0.3175, 0.4947, 0.316, 0.4947, 0.316, 0.4448, 0.3181, 0.4398, 0.3181, 0.4723, 0.3175, 0.4723, 0.3175, 0.4398, 0.3184, 0.5866, 0.3184, 0.6405, 0.3178, 0.6405, 0.3178, 0.5866, 0.7276, 0.8014, 0.7276, 0.7668, 0.7293, 0.7709, 0.7293, 0.8034, 0.7276, 0.7668, 0.7867, 0.7668, 0.7849, 0.7709, 0.7293, 0.7709, 0.7867, 0.8513, 0.7276, 0.8513, 0.7293, 0.8503, 0.7849, 0.8503, 0.7867, 0.7668, 0.7867, 0.8014, 0.7849, 0.8034, 0.7849, 0.7709, 0.7867, 0.7993, 0.7867, 0.7668, 0.8423, 0.7668, 0.8423, 0.7993, 0.7867, 0.7993, 0.8423, 0.7993, 0.8423, 0.8463, 0.7867, 0.8463, 0.3181, 0.4723, 0.3181, 0.5193, 0.3175, 0.5193, 0.3175, 0.4723, 0.3175, 0.4398, 0.3175, 0.3929, 0.3181, 0.3929, 0.3181, 0.4398, 0.3175, 0.3929, 0.3175, 0.3603, 0.3181, 0.3603, 0.3181, 0.3929, 0.3175, 0.5732, 0.3175, 0.5193, 0.3181, 0.5193, 0.3181, 0.5732, 0.4409, 0.3603, 0.4645, 0.5342, 0.4645, 0.6023, 0.535, 0.6023, 0.5957, 0.6624, 0.4409, 0.6624, 0.3485, 0.5113])
me_cube.materials.append(mat_material)
me_cube.materials.append(mat_material_001)
me_cube.materials.append(mat_material_002)
me_cube.materials.append(mat_material_003)
me_cube.use_remesh_preserve_volume = False
me_cube.use_remesh_preserve_attributes = False
me_cube.use_mirror_vertex_groups = False
me_cube.update()

# ---- objects
ob_cube = bpy.data.objects.new('Cube', me_cube)

# ---- transforms, parenting, visibility, modifiers, constraints
ob_cube.location = (0.04695, 0.02932, 3.224)
ob_cube.lock_rotations_4d = False
ob_cube.empty_display_type = 'ARROWS'
ob_cube.lineart.crease_threshold = 0.0

# ---- collection membership
col_collection_1.objects.link(ob_cube)

# ---- scene / render settings (as saved in the file)
scene.frame_start = 1; scene.frame_end = 250; scene.frame_set(1)
scene.render.engine = 'BLENDER_EEVEE_NEXT'
scene.render.resolution_percentage = 50
scene.render.dither_intensity = 0.0
scene.cycles.use_denoising = False
scene.cycles.samples = 128
scene.cycles.sampling_pattern = 'TABULATED_SOBOL'
scene.cycles.use_adaptive_sampling = False
scene.cycles.use_light_tree = False
scene.cycles.blur_glossy = 0.0
scene.cycles.sample_clamp_indirect = 0.0
scene.view_settings.view_transform = 'Standard'
bpy.context.view_layer.update()

# ---- added for rendering (the .blend has no active camera and no usable light): camera, sun
cam_auto = bpy.data.cameras.new('AutoCamera')
cam_auto.lens = 50.0
cam_auto.sensor_width = 36.0
cam_auto.clip_end = 1000.0
ob_auto_camera = bpy.data.objects.new('AutoCamera', cam_auto)
scene.collection.objects.link(ob_auto_camera)
ob_auto_camera.location = (10.6628, -12.8144, 11.9973)
ob_auto_camera.rotation_euler = (1.09748, -7.21219e-08, 0.694738)
scene.camera = ob_auto_camera
light_auto_sun = bpy.data.lights.new('AutoSun', 'SUN')
light_auto_sun.energy = 3.0
light_auto_sun.angle = 0.0523599
ob_auto_sun = bpy.data.objects.new('AutoSun', light_auto_sun)
scene.collection.objects.link(ob_auto_sun)
ob_auto_sun.rotation_euler = (0.872665, 0.174533, 0.523599)
bpy.context.view_layer.update()
